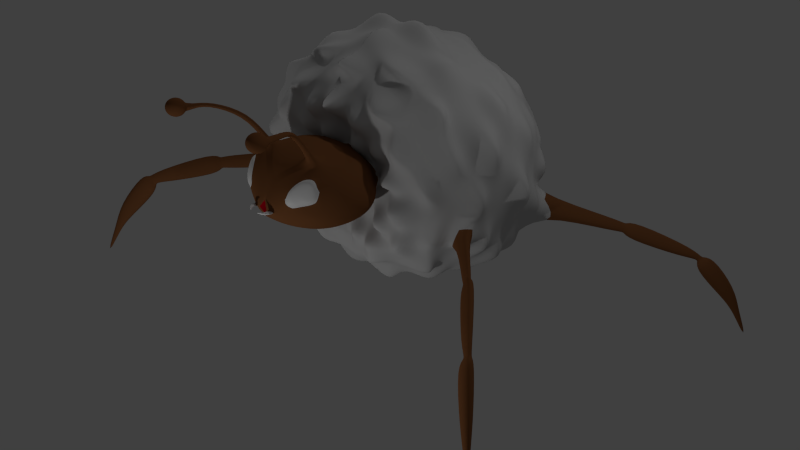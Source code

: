 # Source: Kikidori.blend  (saved by Blender 2.72.0; exported with 4.5.12 LTS)
import bpy
from mathutils import Matrix  # noqa: F401  (used for matrix-valued properties, if any)

bpy.ops.wm.read_factory_settings(use_empty=True)
scene = bpy.context.scene
scene.name = 'Scene'

# ---- collections
col_collection_1 = bpy.data.collections.new('Collection 1'); scene.collection.children.link(col_collection_1)

# ---- materials (node trees are filled in below, after node groups)
mat_material = bpy.data.materials.new('Material')
mat_material.alpha_threshold = 0.0
mat_material.use_transparent_shadow = False
mat_material.diffuse_color = (0.196, 0.07717, 0.02903, 1.0)
mat_material.roughness = 0.5
mat_material.line_color = (0.0, 0.0, 0.0, 1.0)
mat_wool = bpy.data.materials.new('wool')
mat_wool.alpha_threshold = 0.0
mat_wool.use_transparent_shadow = False
mat_wool.diffuse_color = (0.5596, 0.5596, 0.5596, 1.0)
mat_wool.roughness = 0.5
mat_wool.line_color = (0.0, 0.0, 0.0, 1.0)
mat_eyes = bpy.data.materials.new('eyes')
mat_eyes.alpha_threshold = 0.0
mat_eyes.use_transparent_shadow = False
mat_eyes.roughness = 0.5
mat_eyes.line_color = (0.0, 0.0, 0.0, 1.0)
mat_jaws = bpy.data.materials.new('jaws')
mat_jaws.alpha_threshold = 0.0
mat_jaws.use_transparent_shadow = False
mat_jaws.roughness = 0.5
mat_jaws.line_color = (0.0, 0.0, 0.0, 1.0)
mat_mouth = bpy.data.materials.new('mouth')
mat_mouth.alpha_threshold = 0.0
mat_mouth.use_transparent_shadow = False
mat_mouth.diffuse_color = (0.3506, 0.0, 0.009151, 1.0)
mat_mouth.roughness = 0.5
mat_mouth.line_color = (0.0, 0.0, 0.0, 1.0)

# ---- material node trees

# ---- world
world_world = bpy.data.worlds.new('World'); scene.world = world_world
world_world.color = (0.05088, 0.05088, 0.05088)
world_world.use_sun_shadow = False
world_world.sun_shadow_jitter_overblur = 0.0
world_world.cycles.sampling_method = 'MANUAL'
world_world.cycles.sample_map_resolution = 256

# ---- cameras
cam_camera = bpy.data.cameras.new('Camera')
cam_camera.clip_end = 100.0
cam_camera.lens = 35.0
cam_camera.sensor_width = 32.0
cam_camera.sensor_height = 18.0
cam_camera.ortho_scale = 7.314
cam_camera.dof.focus_distance = 0.0
cam_camera.dof.aperture_fstop = 128.0

# ---- lights
light_lamp = bpy.data.lights.new('Lamp', 'POINT')
light_lamp.transmission_factor = 0.0
light_lamp.cutoff_distance = 30.0
light_lamp.energy = 100.0
light_lamp.shadow_buffer_clip_start = 1.001
light_lamp.shadow_soft_size = 0.1
light_lamp.shadow_maximum_resolution = 0.006
light_lamp.use_absolute_resolution = True
light_lamp.cycles.use_multiple_importance_sampling = False
light_lamp_001 = bpy.data.lights.new('Lamp.001', 'POINT')
light_lamp_001.transmission_factor = 0.0
light_lamp_001.cutoff_distance = 30.0
light_lamp_001.energy = 100.0
light_lamp_001.shadow_buffer_clip_start = 1.001
light_lamp_001.shadow_soft_size = 0.1
light_lamp_001.shadow_maximum_resolution = 0.006
light_lamp_001.use_absolute_resolution = True
light_lamp_001.cycles.use_multiple_importance_sampling = False
light_lamp_002 = bpy.data.lights.new('Lamp.002', 'POINT')
light_lamp_002.transmission_factor = 0.0
light_lamp_002.cutoff_distance = 30.0
light_lamp_002.energy = 100.0
light_lamp_002.shadow_buffer_clip_start = 1.001
light_lamp_002.shadow_soft_size = 0.1
light_lamp_002.shadow_maximum_resolution = 0.006
light_lamp_002.use_absolute_resolution = True
light_lamp_002.cycles.use_multiple_importance_sampling = False

# ---- meshes
me_cube = bpy.data.meshes.new('Cube')
me_cube.from_pydata([(0.451, -0.7013, 0.8698), (0.451, -1.047, 0.8698), (0.6792, -0.7013, 1.005), (0.6792, -1.047, 1.005), (0.169, -0.6992, 0.8032), (0.169, -1.045, 0.8032), (-0.0007699, -0.7036, 0.7992), (-0.0007699, -1.049, 0.7992), (0.7906, -0.7013, 1.156), (0.7906, -1.047, 1.156), (0.7906, -0.7013, 1.329), (0.7906, -1.047, 1.329), (0.7018, -0.7169, 1.54), (0.7018, -1.063, 1.54), (0.5664, -0.7169, 1.673), (0.5663, -1.063, 1.673), (0.251, -0.7169, 1.78), (0.251, -1.063, 1.78), (-0.001359, -0.7169, 1.78), (-0.0002348, -1.063, 1.78), (0.3774, -1.284, 0.9385), (0.5669, -1.284, 1.051), (0.1434, -1.282, 0.8832), (0.0004305, -1.286, 0.8799), (0.6592, -1.284, 1.176), (0.6592, -1.284, 1.224), (0.6076, -1.301, 1.472), (0.5081, -1.26, 1.64), (0.2114, -1.297, 1.694), (-0.0004995, -1.297, 1.694), (0.2653, -1.445, 1.01), (0.4032, -1.445, 1.092), (0.09476, -1.443, 0.9701), (-0.001137, -1.446, 0.9677), (0.4705, -1.445, 1.183), (0.3834, -1.525, 1.288), (0.3182, -1.528, 1.357), (0.335, -1.454, 1.556), (0.1443, -1.454, 1.561), (-0.002095, -1.454, 1.561), (0.09959, -1.582, 1.1), (0.1528, -1.582, 1.131), (0.03388, -1.581, 1.084), (-0.000328, -1.582, 1.083), (0.1787, -1.582, 1.166), (0.1787, -1.582, 1.207), (0.158, -1.585, 1.256), (0.1265, -1.585, 1.287), (0.05299, -1.585, 1.312), (-0.0001336, -1.585, 1.28), (0.06003, -1.625, 1.192), (0.2096, -0.536, 1.719), (0.4857, -0.536, 1.625), (0.6042, -0.536, 1.509), (0.682, -0.5224, 1.324), (0.682, -0.5224, 1.172), (-0.01079, -0.5243, 0.8603), (0.1378, -0.5205, 0.8639), (0.5845, -0.5224, 1.041), (0.3847, -0.5224, 0.9222), (-0.01131, -0.536, 1.719), (0.1687, -0.4091, 1.622), (0.3831, -0.4091, 1.549), (0.4752, -0.4091, 1.459), (0.5355, -0.3985, 1.315), (0.5355, -0.3985, 1.197), (-0.002443, -0.4, 0.9551), (0.1129, -0.397, 0.9579), (0.4599, -0.3985, 1.095), (0.3047, -0.3985, 1.003), (-0.002843, -0.4091, 1.622), (-0.003084, -0.3313, 1.57), (0.4228, -0.3313, 1.413), (0.4775, -0.3227, 1.276), (0.0004942, -0.3239, 0.931), (0.2683, -0.3227, 0.977), (1.776e-05, -0.4458, 2.363), (0.002884, -0.03029, 2.804), (-0.0003087, 0.4722, 2.875), (0.0004116, 0.9851, 2.788), (0.0002159, 1.43, 2.477), (0.0015, 1.904, 1.99), (0.9215, -0.4316, 2.041), (1.209, -0.01174, 2.305), (1.31, 0.4923, 2.42), (1.209, 1.004, 2.367), (0.9215, 1.445, 2.155), (0.4907, 1.748, 1.815), (1.31, -0.3974, 1.264), (1.967, 0.03306, 1.29), (2.262, 0.5408, 1.32), (1.718, 1.048, 1.351), (1.31, 1.726, 1.377), (0.7012, 1.94, 1.395), (0.9215, -0.3631, 0.4863), (1.209, 0.07785, 0.274), (1.31, 0.5893, 0.2211), (1.209, 1.093, 0.3355), (0.9215, 1.513, 0.5999), (0.4907, 1.785, 0.974), (-0.001689, -0.3489, 0.1643), (-0.003039, 0.0964, -0.1467), (-0.0003566, 0.6093, -0.2343), (0.0003724, 1.112, -0.08519), (0.0001025, 1.688, 0.08101), (0.0004158, 1.793, 0.7997), (-0.0007635, 1.975, 1.401), (0.2287, -0.3685, 1.592), (0.5944, -0.3389, 0.7002), (0.6101, -0.6881, 1.724), (0.002384, -0.5215, 2.648), (0.004743, 0.2386, 2.886), (-0.0002444, 0.735, 2.857), (-0.0008139, 1.23, 2.653), (0.0004654, 1.615, 2.245), (-0.007609, -0.3799, 1.955), (1.083, -0.2654, 2.19), (1.281, 0.2285, 2.383), (1.281, 0.7559, 2.415), (1.335, 1.25, 2.278), (0.7144, 1.628, 1.994), (0.2361, 1.754, 1.904), (0.4611, 1.47, 2.327), (0.6315, 1.035, 2.614), (0.7014, 0.4763, 2.701), (0.7157, -0.4125, 2.704), (0.4571, -0.4644, 2.207), (1.541, -0.2249, 1.276), (1.821, 0.2768, 1.305), (1.821, 0.8047, 1.336), (1.538, 1.292, 1.365), (1.018, 1.655, 1.387), (0.5992, 1.777, 1.607), (1.142, 1.78, 1.779), (1.692, 1.11, 1.895), (1.715, 0.5112, 1.918), (1.547, -0.07856, 1.826), (1.13, -0.4673, 1.656), (1.333, -0.1832, 0.1416), (1.281, 0.3257, 0.08033), (1.281, 0.853, 0.2576), (1.081, 1.613, 0.2542), (0.7139, 1.681, 0.7797), (0.5992, 1.796, 1.183), (1.141, 1.562, 0.9802), (1.437, 1.166, 0.8149), (1.715, 0.5704, 0.7226), (1.556, 0.01522, 0.7779), (1.13, -0.4334, 0.8675), (0.3988, -0.3663, 1.069), (-0.0005527, -0.1637, -0.01526), (-0.001544, 0.3466, -0.2156), (-0.001143, 0.8715, -0.1841), (-0.0002888, 1.345, -0.1102), (0.0008761, 1.69, 0.5292), (0.0002342, 1.864, 1.097), (0.2378, 1.799, 0.8857), (0.4622, 1.995, 0.4293), (0.6302, 1.15, -0.1026), (0.7014, 0.6053, -0.0603), (0.6315, 0.0463, 0.02704), (0.4574, -0.5415, 0.1228), (-0.0002475, -0.3266, 0.5064), (-0.003811, 1.838, 1.7), (0.2397, 1.835, 1.612), (0.1303, -0.3309, 0.8531), (0.346, 1.842, 1.398), (0.462, -0.3367, 1.372), (0.2396, 1.853, 1.185), (0.821, -0.3535, 1.275), (0.7275, -0.3995, 0.975), (0.3536, 1.642, 2.125), (0.5574, 1.281, 2.488), (0.6859, 0.7683, 2.685), (0.6848, 0.1867, 2.651), (0.5545, -0.3155, 2.394), (0.8774, 1.683, 1.696), (1.363, 1.355, 1.845), (1.897, 0.8304, 1.922), (2.022, 0.1936, 1.886), (1.356, -0.3302, 1.747), (0.8771, 1.946, 1.08), (1.362, 1.398, 0.8915), (1.668, 0.8879, 0.7554), (1.669, 0.2511, 0.719), (1.551, -0.5719, 0.7973), (0.3547, 1.706, 0.6504), (0.5565, 1.382, -0.01633), (0.6848, 1.009, -0.1518), (0.6859, 0.3133, -0.04369), (0.5561, -0.2138, 0.1532), (0.7356, -0.3995, 1.503), (0.3131, -0.4273, 1.857), (0.295, -0.3491, 0.5974), (0.1045, -0.3659, 1.551), (0.7613, -0.3751, 0.5883), (0.7695, -0.4353, 1.887), (-0.001897, -0.1635, 2.651), (-0.0004552, 0.3385, 2.858), (-0.0003501, 0.864, 2.829), (-0.0002819, 1.337, 2.569), (0.000182, 1.685, 2.119), (0.003624, -0.8513, 2.164), (1.601, -0.1478, 2.343), (1.302, 0.3576, 2.408), (1.25, 0.8844, 2.585), (1.004, 1.355, 2.22), (0.6038, 1.696, 1.906), (0.3637, 1.754, 1.86), (0.6942, 1.47, 2.446), (0.9318, 1.037, 2.507), (1.025, 0.4813, 2.586), (0.9306, -0.06006, 2.442), (0.69, -0.4554, 2.125), (1.636, -0.1056, 1.282), (1.851, 0.4066, 1.313), (1.777, 0.9322, 1.344), (1.429, 1.394, 1.371), (0.8614, 1.719, 1.391), (0.6508, 1.776, 1.501), (1.232, 1.519, 1.58), (1.655, 1.103, 1.629), (1.827, 0.5251, 1.627), (1.655, -0.04764, 1.562), (1.221, -0.442, 1.46), (1.151, -0.06145, 0.3119), (1.302, 0.4562, 0.2168), (1.446, 0.9787, 0.04605), (1.004, 1.43, 0.5236), (0.6035, 1.741, 0.8756), (0.5456, 1.796, 1.078), (1.037, 1.555, 0.7867), (1.398, 1.154, 0.5621), (1.546, 0.5826, 0.4483), (1.4, 0.0001459, 0.4941), (1.028, -0.8174, 0.6752), (0.4503, -0.357, 1.193), (-0.001169, -0.04141, -0.08755), (9.835e-06, 0.4771, -0.2329), (-0.0002164, 0.9968, -0.3415), (-0.0001634, 1.443, 0.1745), (-0.0003397, 1.749, 0.6628), (0.0003062, 1.873, 1.249), (0.1103, 1.797, 0.8425), (0.223, 1.545, 0.3519), (0.3088, 1.138, -0.002247), (0.3459, 0.6085, -0.1569), (0.3095, 0.06565, -0.06621), (0.2202, -0.3693, 0.2408), (-0.0008432, -0.3617, 0.3293), (0.000836, 1.86, 1.551), (0.1114, 1.857, 1.507), (0.06032, -0.3296, 0.9404), (0.1645, 1.859, 1.4), (0.4451, -0.337, 1.38), (0.1113, 1.866, 1.293), (1.072, -0.4052, 1.269), (0.335, -0.3626, 1.469), (0.4257, -0.3008, 0.8068), (0.4863, -0.3286, 1.577), (-0.001797, -0.3808, 2.47), (-0.006685, 0.08516, 2.879), (-0.004456, 0.6044, 2.874), (-0.0006332, 1.114, 2.726), (-7.868e-05, 1.53, 2.364), (0.0006474, -0.3265, 1.78), (1.006, -0.3665, 2.12), (1.25, 0.1031, 2.349), (1.302, 0.6254, 2.424), (1.15, 1.134, 2.327), (0.8196, 1.544, 2.077), (0.1076, 1.749, 1.947), (0.221, 1.455, 2.544), (0.3095, 1.016, 2.707), (0.3459, 0.5404, 3.167), (0.3088, -0.05606, 2.643), (0.2201, -0.4607, 2.286), (1.432, -0.3291, 1.269), (1.777, 0.1496, 1.297), (1.851, 0.6749, 1.328), (1.914, 1.179, 1.358), (1.167, 1.575, 1.382), (0.5456, 1.768, 1.712), (1.037, 1.504, 1.971), (1.399, 1.082, 2.147), (1.738, 0.4989, 2.377), (1.398, -0.07187, 2.079), (1.027, -0.7904, 1.85), (1.007, -0.2905, 0.4182), (1.25, 0.1974, 0.2447), (1.302, 0.7239, 0.2326), (1.22, 0.9499, 0.3038), (0.8192, 1.998, 0.6881), (0.6508, 1.785, 1.289), (1.232, 1.536, 1.178), (1.582, 1.135, 1.079), (1.827, 0.5565, 1.014), (1.612, 0.03282, 0.9833), (1.222, -0.4251, 1.065), (0.3377, -0.356, 1.043), (0.0002195, -0.2739, 0.06792), (0.001489, 0.2179, -0.3064), (-0.0006506, 0.7431, -0.2171), (-0.0002069, 1.236, -0.00874), (-0.004598, 1.616, 0.4013), (2.813e-05, 1.992, 0.9478), (0.3645, 1.795, 0.9295), (0.6945, 1.546, 0.5109), (0.9303, 1.142, 0.1995), (1.025, 0.6003, -0.04752), (1.029, 0.04442, -0.1377), (0.69, -0.3784, 0.4015), (-0.000187, -0.2922, 0.6808), (-7.027e-05, 1.797, 1.846), (0.3658, 1.799, 1.714), (0.1996, -0.3285, 0.9636), (0.5245, 1.812, 1.397), (0.4721, -0.3321, 1.311), (0.3657, 1.99, 1.079), (0.6111, -0.3077, 1.277), (0.6608, -0.8122, 0.8377), (0.7742, -0.3748, 1.125), (0.9315, -0.4385, 0.9197), (0.5366, -0.3489, 1.037), (0.5352, 1.642, 2.061), (0.169, 1.809, 2.186), (0.2955, 1.705, 2.016), (0.4084, 1.563, 2.229), (0.8256, 1.282, 2.392), (0.2748, 1.461, 2.749), (0.5108, 1.382, 2.412), (0.5969, 1.165, 2.557), (0.9997, 0.7729, 2.572), (0.3428, 0.7551, 2.779), (0.6617, 0.9062, 2.846), (0.6973, 0.6233, 2.702), (0.9983, 0.1921, 2.678), (0.3421, 0.1929, 2.746), (0.6967, 0.3284, 2.685), (0.6601, 0.05416, 2.606), (0.8243, -0.308, 2.3), (0.2741, -0.304, 2.483), (0.5949, -0.2012, 2.477), (0.5081, -0.4098, 2.306), (0.95, 1.91, 1.542), (0.7983, 1.895, 1.947), (0.7399, 1.737, 1.652), (1.012, 1.613, 1.739), (1.463, 1.345, 1.609), (1.234, 1.327, 2.071), (1.256, 1.449, 1.814), (1.462, 1.241, 1.873), (1.779, 0.8346, 1.636), (1.505, 0.8093, 2.19), (1.617, 0.9762, 1.912), (1.703, 0.673, 1.925), (1.778, 0.2166, 1.601), (1.503, 0.1906, 2.154), (1.703, 0.3491, 1.907), (1.616, 0.05123, 1.859), (1.461, -0.3, 1.513), (1.23, -0.3224, 1.976), (1.736, -0.2153, 1.789), (1.249, -0.4195, 1.704), (0.7977, 1.706, 0.9283), (0.9498, 1.692, 1.233), (0.7396, 1.76, 1.131), (1.011, 1.643, 1.029), (1.232, 1.389, 0.665), (1.462, 1.367, 1.126), (1.458, 1.488, 0.9345), (1.461, 1.288, 0.8507), (1.503, 0.891, 0.4867), (2.101, 0.865, 1.039), (1.937, 1.036, 0.7817), (1.703, 0.7324, 0.7343), (1.505, 0.2723, 0.4509), (1.779, 0.247, 1.005), (1.703, 0.4086, 0.7159), (2.025, 0.1058, 0.7286), (1.232, -0.2597, 0.5699), (1.461, -0.2782, 1.033), (1.49, -0.08808, 0.7896), (1.25, -0.3804, 0.8294), (0.171, 1.881, 0.5891), (0.5354, 1.701, 0.7135), (0.2969, 1.759, 0.7666), (0.4093, 1.637, 0.5377), (0.2747, 1.37, 0.1584), (0.8243, 1.374, 0.3414), (0.5108, 1.475, 0.3341), (0.5956, 1.274, 0.1637), (0.342, 0.8887, -0.1052), (0.9983, 0.8894, 0.1033), (0.6603, 1.028, 0.03468), (0.6967, 0.7532, -0.04381), (0.3428, 0.3265, -0.1384), (0.9997, 0.3087, 0.06894), (0.6973, 0.4583, -0.1987), (0.6615, 0.1758, -0.01537), (0.2754, -0.1946, 0.06539), (0.826, -0.2153, 0.2478), (0.5966, -0.09235, 0.08309), (0.5092, -0.317, 0.2297), (0.2384, 1.963, 1.759), (0.1115, 1.838, 1.656), (0.1099, 1.801, 1.803), (0.7782, -0.7838, 1.389), (0.6727, -0.3886, 1.613), (0.9354, -0.4576, 1.58), (0.5708, -0.3368, 1.432), (0.4734, 1.817, 1.503), (0.2931, 1.843, 1.505), (0.4202, 1.917, 1.61), (0.4617, -0.4021, 1.791), (0.1435, -0.4084, 1.906), (0.3862, -0.8422, 2.034), (0.26, -0.6891, 1.707), (0.4201, 1.831, 1.184), (0.2931, 1.984, 1.292), (0.4734, 1.826, 1.291), (0.2725, -0.7057, 0.552), (0.4448, -0.3413, 0.6489), (0.3775, -0.3846, 0.4546), (0.2085, -0.3085, 0.7408), (0.1116, 1.947, 0.991), (0.1122, 1.861, 1.141), (0.2392, 1.834, 1.035), (0.4822, -0.3326, 0.9205), (0.6159, 1.564, 2.156), (0.882, 1.168, 2.455), (1.018, 0.6287, 2.588), (0.9683, 0.06008, 2.496), (0.7596, -0.8029, 2.216), (1.093, 1.606, 1.562), (1.566, 1.234, 1.62), (1.815, 0.6827, 1.634), (1.725, 0.07752, 1.583), (1.499, -0.6461, 1.487), (0.9189, 1.638, 0.8564), (1.636, 1.281, 0.6103), (1.703, 0.9089, 0.367), (1.459, 0.13, 0.4676), (1.134, -0.3558, 0.6191), (0.1977, 1.631, 0.4683), (0.2936, 1.262, 0.07287), (0.347, 0.7516, -0.1396), (0.3285, 0.192, -0.2826), (0.2497, -0.3011, 0.1467), (0.5918, -0.325, 1.355), (0.376, -0.3591, 1.644), (0.09867, -0.3032, 0.7102), (0.8466, -0.4133, 0.7538), (1.002, -0.8898, 1.094), (0.5771, -0.34, 1.155), (0.4503, 1.864, 1.962), (0.1389, 1.697, 2.068), (0.1958, 1.551, 2.298), (0.7619, 1.383, 2.322), (0.2492, 1.366, 2.493), (0.2942, 1.146, 2.647), (0.97, 0.9105, 2.546), (0.3287, 0.8901, 2.751), (0.3474, 0.6151, 2.797), (1.017, 0.333, 2.711), (0.347, 0.33, 2.781), (0.3276, 0.06326, 2.701), (0.8807, -0.1941, 2.376), (0.2935, -0.1892, 2.569), (0.2489, -0.4016, 2.39), (0.8019, 1.735, 1.522), (0.6731, 1.725, 1.781), (0.9195, 1.593, 1.911), (1.566, 1.44, 1.595), (1.139, 1.423, 2.209), (1.322, 1.213, 2.113), (1.726, 0.976, 1.635), (1.459, 0.9521, 2.173), (1.535, 0.6564, 2.198), (1.815, 0.3673, 1.617), (1.535, 0.3409, 2.18), (1.457, 0.05247, 2.121), (1.565, -0.1852, 1.539), (1.32, -0.2082, 2.031), (1.133, -0.4124, 1.915), (0.6728, 1.758, 1.003), (0.8018, 1.746, 1.261), (1.093, 1.622, 1.205), (1.137, 1.48, 0.7239), (1.351, 1.46, 1.151), (1.565, 1.258, 1.101), (1.457, 1.03, 0.5199), (1.676, 1.01, 1.058), (1.815, 0.7142, 1.024), (1.907, 0.4251, 0.4429), (1.815, 0.3988, 1.007), (1.726, 0.1061, 1.006), (1.322, -0.1406, 0.5276), (1.545, -0.0706, 0.9848), (1.346, -0.3717, 1.048), (0.1411, 1.757, 0.7143), (0.7141, 1.969, 0.8203), (0.616, 1.631, 0.6104), (0.2501, 1.465, 0.2518), (0.7613, 1.468, 0.4233), (0.8803, 1.266, 0.2659), (0.3277, 1.019, -0.06018), (0.9683, 1.022, 0.1453), (1.017, 0.7485, 0.0707), (0.3474, 0.4664, -0.1564), (1.018, 0.4528, 0.05333), (0.97, 0.1716, 0.0948), (0.4421, -0.07292, -0.3742), (0.8826, -0.09499, 0.1847), (0.7605, -0.3165, 0.3195), (1.004, -0.4339, 1.424), (0.8525, -0.4506, 1.733), (0.5296, -0.3365, 1.504), (0.5778, -0.4551, 1.961), (0.1828, -0.4614, 2.1), (0.1197, -0.3626, 1.747), (0.1824, -0.3767, 0.3917), (0.4465, -0.7904, 0.5214), (0.3171, -0.3055, 0.7736), (2.227, -0.6422, 0.7202), (2.283, -0.63, 0.9256), (2.16, -0.7138, 0.732), (2.215, -0.7017, 0.9271), (2.289, -0.7171, 0.7523), (2.321, -0.7102, 0.868), (2.252, -0.7574, 0.7589), (2.283, -0.7506, 0.8688), (2.326, -0.7178, 0.6398), (2.413, -0.6988, 0.9599), (2.222, -0.8293, 0.6581), (2.309, -0.8104, 0.9622), (2.812, -1.284, 0.5334), (2.964, -1.353, 0.6865), (2.753, -1.363, 0.5546), (2.9, -1.43, 0.6992), (2.939, -1.402, 0.5227), (3.007, -1.433, 0.5909), (2.913, -1.438, 0.5322), (2.978, -1.468, 0.5965), (2.894, -1.352, 0.4014), (3.109, -1.45, 0.6523), (2.797, -1.486, 0.437), (3.002, -1.58, 0.6736), (3.199, -1.672, 0.01143), (3.354, -1.743, 0.1923), (3.129, -1.768, 0.03709), (3.277, -1.836, 0.2077), (3.329, -1.822, -0.1782), (3.386, -1.848, -0.1119), (3.303, -1.857, -0.1688), (3.358, -1.882, -0.1062), (3.632, -2.103, -0.8926), (2.524, 1.558, 0.6862), (2.529, 1.619, 0.8363), (2.59, 1.503, 0.6988), (2.594, 1.562, 0.8412), (2.608, 1.601, 0.7022), (2.611, 1.635, 0.7868), (2.645, 1.57, 0.7093), (2.647, 1.604, 0.7896), (2.606, 1.619, 0.614), (2.614, 1.714, 0.848), (2.708, 1.534, 0.6337), (2.716, 1.626, 0.8557), (3.221, 1.927, 0.4713), (3.316, 2.049, 0.5706), (3.297, 1.878, 0.49), (3.388, 1.995, 0.5835), (3.388, 2.026, 0.4712), (3.392, 2.031, 0.475), (3.391, 2.024, 0.472), (3.394, 2.029, 0.4755), (3.292, 1.972, 0.3621), (3.428, 2.147, 0.5284), (3.419, 1.891, 0.3934), (3.548, 2.057, 0.5501), (3.624, 2.14, 0.02999), (3.722, 2.266, 0.1499), (3.716, 2.082, 0.0526), (3.809, 2.202, 0.1656), (3.779, 2.209, -0.1296), (3.814, 2.255, -0.08566), (3.812, 2.187, -0.1214), (3.846, 2.231, -0.07993), (4.053, 2.35, -0.7048), (0.4932, -1.138, 1.748), (0.3255, -1.138, 1.805), (0.4437, -1.262, 1.712), (0.3045, -1.262, 1.76), (0.4543, -1.18, 1.781), (0.3673, -1.18, 1.811), (0.4286, -1.245, 1.762), (0.3563, -1.245, 1.787), (0.4856, -1.404, 2.14), (0.3985, -1.404, 2.17), (0.4599, -1.469, 2.121), (0.3876, -1.469, 2.146), (0.7472, -1.715, 2.277), (0.6601, -1.715, 2.307), (0.7215, -1.779, 2.258), (0.6492, -1.779, 2.283), (0.7785, -1.922, 2.273), (0.7044, -1.931, 2.327), (0.7296, -1.955, 2.232), (0.668, -1.962, 2.276), (0.652, -2.068, 2.344), (0.6688, -2.043, 2.263), (0.6718, -2.031, 2.326), (0.5971, -1.309, 1.368), (0.5528, -1.258, 1.605), (0.3347, -1.501, 1.462), (0.4261, -1.376, 1.6), (0.5236, -1.39, 1.329), (0.6085, -1.37, 1.391), (0.591, -1.319, 1.594), (0.4029, -1.534, 1.353), (0.3817, -1.503, 1.482), (0.3875, -1.537, 1.389), (0.4529, -1.41, 1.591), (0.5316, -1.421, 1.364), (0.468, -1.489, 1.452), (-0.000777, -1.54, 1.187), (0.1828, -1.593, 1.166), (0.1828, -1.593, 1.207), (0.06415, -1.637, 1.192), (0.1845, -1.669, 1.166), (0.1845, -1.669, 1.207), (0.06584, -1.712, 1.192), (0.101, -1.718, 1.166), (0.101, -1.718, 1.207), (-0.01767, -1.761, 1.192), (0.6482, -2.084, 2.263), (0.704, -2.006, 2.304), (0.7226, -2.219, 2.346), (0.686, -2.194, 2.358), (0.6597, -2.156, 2.361), (0.6478, -2.112, 2.357), (0.7025, -2.013, 2.271), (0.7211, -2.226, 2.312), (0.6831, -2.206, 2.295), (0.6559, -2.173, 2.28), (0.6437, -2.13, 2.268), (0.7116, -2.049, 2.216), (0.7041, -2.092, 2.201), (0.7256, -2.016, 2.245), (0.7442, -2.229, 2.287), (0.7258, -2.212, 2.248), (0.7118, -2.18, 2.219), (0.7041, -2.138, 2.202), (0.775, -2.044, 2.213), (0.7869, -2.085, 2.196), (0.7599, -2.013, 2.243), (0.7785, -2.226, 2.285), (0.7893, -2.207, 2.244), (0.7946, -2.173, 2.213), (0.7938, -2.131, 2.196), (0.8219, -2.032, 2.254), (0.8482, -2.069, 2.25), (0.7853, -2.007, 2.265), (0.8039, -2.219, 2.307), (0.8362, -2.195, 2.286), (0.8559, -2.158, 2.267), (0.8601, -2.114, 2.255), (0.8249, -2.019, 2.316), (0.852, -2.053, 2.332), (0.7869, -2.0, 2.299), (0.8055, -2.213, 2.341), (0.8391, -2.182, 2.348), (0.8597, -2.141, 2.349), (0.8643, -2.096, 2.343), (0.7821, -2.014, 2.363), (0.7962, -2.046, 2.393), (0.7637, -1.997, 2.325), (0.7823, -2.21, 2.366), (0.7963, -2.177, 2.395), (0.8039, -2.134, 2.41), (0.8038, -2.088, 2.409), (0.7187, -2.019, 2.367), (0.7133, -2.052, 2.398), (0.7294, -2.0, 2.327), (0.764, -2.228, 2.328), (0.748, -2.212, 2.368), (0.7329, -2.182, 2.399), (0.721, -2.14, 2.415), (0.7141, -2.095, 2.415)], [], [(0, 2, 3, 1), (0, 1, 5, 4), (4, 5, 7, 6), (3, 2, 8, 9), (9, 8, 10, 11), (11, 10, 12, 13), (13, 12, 14, 15), (15, 14, 16, 17), (17, 16, 18, 19), (17, 19, 29, 28), (27, 15, 590, 592), (13, 15, 27, 26), (11, 13, 26, 25), (9, 11, 25, 24), (3, 9, 24, 21), (7, 5, 22, 23), (5, 1, 20, 22), (1, 3, 21, 20), (28, 29, 39, 38), (27, 28, 38, 37), (24, 25, 35, 34), (21, 24, 34, 31), (23, 22, 32, 33), (22, 20, 30, 32), (20, 21, 31, 30), (38, 39, 49, 48), (37, 38, 48, 47), (36, 37, 47, 46), (35, 36, 46, 45), (34, 35, 45, 44), (31, 34, 44, 41), (33, 32, 42, 43), (32, 30, 40, 42), (30, 31, 41, 40), (2, 0, 59, 58), (0, 4, 57, 59), (4, 6, 56, 57), (8, 2, 58, 55), (10, 8, 55, 54), (12, 10, 54, 53), (14, 12, 53, 52), (16, 14, 52, 51), (18, 16, 51, 60), (48, 49, 50), (47, 48, 50), (46, 47, 50), (45, 46, 50), (50, 44, 627, 629), (41, 44, 50), (43, 42, 50), (42, 40, 50), (40, 41, 50), (58, 59, 69, 68), (59, 57, 67, 69), (57, 56, 66, 67), (55, 58, 68, 65), (54, 55, 65, 64), (53, 54, 64, 63), (52, 53, 63, 62), (51, 52, 62, 61), (60, 51, 61, 70), (315, 252, 165), (67, 66, 74), (428, 299, 75, 258), (68, 69, 75), (194, 257, 107), (62, 63, 72), (429, 209, 86, 270), (430, 210, 85, 269), (431, 211, 84, 268), (432, 212, 83, 267), (433, 213, 82, 266), (64, 65, 73), (434, 220, 92, 281), (435, 221, 91, 280), (436, 222, 90, 279), (437, 223, 89, 278), (438, 224, 88, 277), (236, 299, 149), (439, 231, 98, 292), (440, 232, 97, 291), (441, 233, 96, 290), (442, 234, 95, 289), (443, 235, 94, 288), (70, 61, 71), (444, 244, 104, 304), (445, 245, 103, 303), (446, 246, 102, 302), (447, 247, 101, 301), (448, 248, 100, 300), (106, 250, 251), (449, 317, 73, 319), (106, 251, 253), (450, 257, 72, 259), (106, 253, 255), (451, 252, 74, 312), (106, 255, 242), (254, 317, 167), (452, 320, 108, 195), (453, 321, 170, 322), (454, 236, 149, 323), (455, 324, 120, 207), (456, 325, 171, 326), (457, 272, 122, 327), (458, 328, 119, 206), (459, 329, 172, 330), (460, 273, 123, 331), (461, 332, 118, 205), (462, 333, 173, 334), (463, 274, 124, 335), (464, 336, 117, 204), (465, 337, 174, 338), (466, 275, 125, 339), (467, 340, 116, 203), (468, 341, 175, 342), (469, 276, 126, 343), (470, 344, 131, 218), (471, 345, 176, 346), (472, 283, 133, 347), (473, 348, 130, 217), (474, 349, 177, 350), (475, 284, 134, 351), (476, 352, 129, 216), (477, 353, 178, 354), (478, 285, 135, 355), (479, 356, 128, 215), (480, 357, 179, 358), (481, 286, 136, 359), (482, 360, 127, 214), (483, 361, 180, 362), (484, 287, 137, 363), (485, 364, 142, 229), (486, 365, 181, 366), (487, 294, 144, 367), (488, 368, 141, 228), (489, 369, 182, 370), (490, 295, 145, 371), (491, 372, 140, 227), (492, 373, 183, 374), (493, 296, 146, 375), (494, 376, 139, 226), (495, 377, 184, 378), (496, 297, 147, 379), (497, 380, 138, 225), (498, 381, 185, 382), (499, 298, 148, 383), (500, 384, 154, 241), (501, 385, 186, 386), (502, 307, 157, 387), (503, 388, 153, 240), (504, 389, 187, 390), (505, 308, 158, 391), (506, 392, 152, 239), (507, 393, 188, 394), (508, 309, 159, 395), (509, 396, 151, 238), (510, 397, 189, 398), (511, 310, 160, 399), (512, 400, 150, 237), (513, 401, 190, 402), (514, 311, 161, 403), (164, 404, 314), (164, 405, 404), (163, 313, 406), (515, 407, 169, 256), (516, 408, 191, 409), (517, 254, 167, 410), (166, 411, 316), (166, 412, 411), (164, 314, 413), (518, 414, 109, 196), (519, 415, 192, 416), (520, 194, 107, 417), (168, 418, 318), (168, 419, 418), (166, 316, 420), (521, 421, 162, 249), (522, 422, 193, 423), (523, 315, 165, 424), (155, 425, 305), (155, 426, 425), (168, 318, 427), (69, 67, 74, 252, 315, 75), (320, 428, 258, 108), (170, 323, 428, 320), (323, 149, 299, 428), (61, 62, 72, 257, 194, 71), (324, 429, 270, 120), (171, 327, 429, 324), (327, 122, 209, 429), (328, 430, 269, 119), (172, 331, 430, 328), (331, 123, 210, 430), (332, 431, 268, 118), (173, 335, 431, 332), (335, 124, 211, 431), (336, 432, 267, 117), (174, 339, 432, 336), (339, 125, 212, 432), (340, 433, 266, 116), (175, 343, 433, 340), (343, 126, 213, 433), (344, 434, 281, 131), (176, 347, 434, 344), (347, 133, 220, 434), (348, 435, 280, 130), (177, 351, 435, 348), (351, 134, 221, 435), (352, 436, 279, 129), (178, 355, 436, 352), (355, 135, 222, 436), (356, 437, 278, 128), (179, 359, 437, 356), (359, 136, 223, 437), (360, 438, 277, 127), (180, 363, 438, 360), (363, 137, 224, 438), (65, 68, 75, 299, 236, 73), (364, 439, 292, 142), (181, 367, 439, 364), (367, 144, 231, 439), (368, 440, 291, 141), (182, 371, 440, 368), (371, 145, 232, 440), (372, 441, 290, 140), (183, 375, 441, 372), (375, 146, 233, 441), (376, 442, 289, 139), (184, 379, 442, 376), (379, 147, 234, 442), (380, 443, 288, 138), (185, 383, 443, 380), (383, 148, 235, 443), (384, 444, 304, 154), (186, 387, 444, 384), (387, 157, 244, 444), (388, 445, 303, 153), (187, 391, 445, 388), (391, 158, 245, 445), (392, 446, 302, 152), (188, 395, 446, 392), (395, 159, 246, 446), (396, 447, 301, 151), (189, 399, 447, 396), (399, 160, 247, 447), (400, 448, 300, 150), (190, 403, 448, 400), (403, 161, 248, 448), (251, 405, 164), (251, 250, 405), (250, 163, 405), (407, 449, 319, 169), (191, 410, 449, 407), (410, 167, 317, 449), (253, 412, 166), (253, 251, 412), (251, 164, 412), (414, 450, 259, 109), (192, 417, 450, 414), (417, 107, 257, 450), (255, 419, 168), (255, 253, 419), (253, 166, 419), (421, 451, 312, 162), (193, 424, 451, 421), (424, 165, 252, 451), (242, 426, 155), (242, 255, 426), (255, 168, 426), (63, 64, 73, 317, 254, 72), (235, 452, 195, 94), (148, 322, 452, 235), (322, 170, 320, 452), (298, 453, 322, 148), (88, 256, 453, 298), (256, 169, 321, 453), (321, 454, 323, 170), (169, 319, 454, 321), (319, 73, 236, 454), (208, 455, 207, 87), (121, 326, 455, 208), (326, 171, 324, 455), (271, 456, 326, 121), (81, 201, 456, 271), (201, 114, 325, 456), (325, 457, 327, 171), (114, 264, 457, 325), (264, 80, 272, 457), (209, 458, 206, 86), (122, 330, 458, 209), (330, 172, 328, 458), (272, 459, 330, 122), (80, 200, 459, 272), (200, 113, 329, 459), (329, 460, 331, 172), (113, 263, 460, 329), (263, 79, 273, 460), (210, 461, 205, 85), (123, 334, 461, 210), (334, 173, 332, 461), (273, 462, 334, 123), (79, 199, 462, 273), (199, 112, 333, 462), (333, 463, 335, 173), (112, 262, 463, 333), (262, 78, 274, 463), (211, 464, 204, 84), (124, 338, 464, 211), (338, 174, 336, 464), (274, 465, 338, 124), (78, 198, 465, 274), (198, 111, 337, 465), (337, 466, 339, 174), (111, 261, 466, 337), (261, 77, 275, 466), (212, 467, 203, 83), (125, 342, 467, 212), (342, 175, 340, 467), (275, 468, 342, 125), (77, 197, 468, 275), (197, 110, 341, 468), (341, 469, 343, 175), (110, 260, 469, 341), (260, 76, 276, 469), (219, 470, 218, 93), (132, 346, 470, 219), (346, 176, 344, 470), (282, 471, 346, 132), (87, 207, 471, 282), (207, 120, 345, 471), (345, 472, 347, 176), (120, 270, 472, 345), (270, 86, 283, 472), (220, 473, 217, 92), (133, 350, 473, 220), (350, 177, 348, 473), (283, 474, 350, 133), (86, 206, 474, 283), (206, 119, 349, 474), (349, 475, 351, 177), (119, 269, 475, 349), (269, 85, 284, 475), (221, 476, 216, 91), (134, 354, 476, 221), (354, 178, 352, 476), (284, 477, 354, 134), (85, 205, 477, 284), (205, 118, 353, 477), (353, 478, 355, 178), (118, 268, 478, 353), (268, 84, 285, 478), (222, 479, 215, 90), (135, 358, 479, 222), (358, 179, 356, 479), (285, 480, 358, 135), (84, 204, 480, 285), (204, 117, 357, 480), (357, 481, 359, 179), (117, 267, 481, 357), (267, 83, 286, 481), (223, 482, 214, 89), (136, 362, 482, 223), (362, 180, 360, 482), (286, 483, 362, 136), (83, 203, 483, 286), (203, 116, 361, 483), (361, 484, 363, 180), (116, 266, 484, 361), (266, 82, 287, 484), (230, 485, 229, 99), (143, 366, 485, 230), (366, 181, 364, 485), (293, 486, 366, 143), (93, 218, 486, 293), (218, 131, 365, 486), (365, 487, 367, 181), (131, 281, 487, 365), (281, 92, 294, 487), (231, 488, 228, 98), (144, 370, 488, 231), (370, 182, 368, 488), (294, 489, 370, 144), (92, 217, 489, 294), (217, 130, 369, 489), (369, 490, 371, 182), (130, 280, 490, 369), (280, 91, 295, 490), (232, 491, 227, 97), (145, 374, 491, 232), (374, 183, 372, 491), (91, 216, 492, 295), (216, 129, 373, 492), (373, 493, 375, 183), (129, 279, 493, 373), (279, 90, 296, 493), (233, 494, 226, 96), (146, 378, 494, 233), (378, 184, 376, 494), (296, 495, 378, 146), (90, 215, 495, 296), (215, 128, 377, 495), (377, 496, 379, 184), (128, 278, 496, 377), (278, 89, 297, 496), (234, 497, 225, 95), (147, 382, 497, 234), (382, 185, 380, 497), (297, 498, 527, 525), (89, 214, 498, 297), (214, 127, 381, 498), (381, 499, 383, 185), (127, 277, 499, 381), (277, 88, 298, 499), (243, 500, 241, 105), (156, 386, 500, 243), (386, 186, 384, 500), (306, 501, 386, 156), (99, 229, 501, 306), (229, 142, 385, 501), (385, 502, 387, 186), (142, 292, 502, 385), (292, 98, 307, 502), (244, 503, 240, 104), (157, 390, 503, 244), (390, 187, 388, 503), (307, 504, 390, 157), (98, 228, 504, 307), (228, 141, 389, 504), (389, 505, 391, 187), (141, 291, 505, 389), (291, 97, 308, 505), (245, 506, 239, 103), (158, 394, 506, 245), (394, 188, 392, 506), (308, 507, 394, 158), (97, 227, 507, 308), (227, 140, 393, 507), (393, 508, 395, 188), (140, 290, 508, 393), (290, 96, 309, 508), (246, 509, 238, 102), (159, 398, 509, 246), (398, 189, 396, 509), (309, 510, 398, 159), (96, 226, 510, 309), (226, 139, 397, 510), (397, 511, 399, 189), (139, 289, 511, 397), (289, 95, 310, 511), (247, 512, 237, 101), (160, 402, 512, 247), (402, 190, 400, 512), (310, 513, 402, 160), (95, 225, 513, 310), (225, 138, 401, 513), (401, 514, 403, 190), (138, 288, 514, 401), (288, 94, 311, 514), (314, 208, 87), (314, 404, 208), (404, 121, 208), (404, 406, 121), (404, 405, 406), (405, 163, 406), (406, 271, 121), (406, 313, 271), (313, 81, 271), (224, 515, 256, 88), (137, 409, 515, 224), (409, 191, 407, 515), (287, 516, 409, 137), (82, 196, 516, 287), (196, 109, 408, 516), (408, 517, 410, 191), (109, 259, 517, 408), (259, 72, 254, 517), (316, 219, 93), (316, 411, 219), (411, 132, 219), (411, 413, 132), (411, 412, 413), (412, 164, 413), (413, 282, 132), (413, 314, 282), (314, 87, 282), (213, 518, 196, 82), (126, 416, 518, 213), (416, 192, 414, 518), (276, 519, 416, 126), (76, 202, 519, 276), (202, 115, 415, 519), (415, 520, 417, 192), (115, 265, 520, 415), (265, 71, 194, 520), (318, 230, 99), (318, 418, 230), (418, 143, 230), (418, 420, 143), (418, 419, 420), (419, 166, 420), (420, 293, 143), (420, 316, 293), (316, 93, 293), (248, 521, 249, 100), (161, 423, 521, 248), (423, 193, 421, 521), (311, 522, 423, 161), (94, 195, 522, 311), (195, 108, 422, 522), (422, 523, 424, 193), (108, 258, 523, 422), (258, 75, 315, 523), (305, 243, 105), (305, 425, 243), (425, 156, 243), (425, 427, 156), (425, 426, 427), (426, 168, 427), (427, 306, 156), (427, 318, 306), (318, 99, 306), (525, 527, 531, 529), (498, 382, 526, 527), (147, 297, 525, 524), (382, 147, 524, 526), (529, 531, 535, 533), (527, 526, 530, 531), (524, 525, 529, 528), (526, 524, 528, 530), (533, 535, 539, 537), (531, 530, 534, 535), (528, 529, 533, 532), (530, 528, 532, 534), (537, 539, 543, 541), (535, 534, 538, 539), (532, 533, 537, 536), (534, 532, 536, 538), (541, 543, 547, 545), (539, 538, 542, 543), (536, 537, 541, 540), (538, 536, 540, 542), (545, 547, 551, 549), (543, 542, 546, 547), (540, 541, 545, 544), (542, 540, 544, 546), (549, 551, 555, 553), (547, 546, 550, 551), (544, 545, 549, 548), (546, 544, 548, 550), (562, 564, 568, 566), (551, 550, 554, 555), (548, 549, 553, 552), (550, 548, 552, 554), (374, 145, 557, 559), (492, 374, 559, 560), (295, 492, 560, 558), (558, 560, 564, 562), (553, 555, 556), (555, 554, 556), (552, 553, 556), (554, 552, 556), (560, 559, 563, 564), (557, 558, 562, 561), (559, 557, 561, 563), (566, 568, 572, 570), (564, 563, 567, 568), (561, 562, 566, 565), (563, 561, 565, 567), (570, 572, 576, 574), (568, 567, 571, 572), (565, 566, 570, 569), (567, 565, 569, 571), (574, 576, 580, 578), (572, 571, 575, 576), (569, 570, 574, 573), (571, 569, 573, 575), (578, 580, 584, 582), (576, 575, 579, 580), (573, 574, 578, 577), (575, 573, 577, 579), (582, 584, 588, 586), (580, 579, 583, 584), (577, 578, 582, 581), (579, 577, 581, 583), (584, 583, 587, 588), (581, 582, 586, 585), (583, 581, 585, 587), (586, 588, 589), (588, 587, 589), (585, 586, 589), (587, 585, 589), (145, 295, 558, 557), (592, 590, 594, 596), (17, 28, 593, 591), (28, 27, 592, 593), (15, 17, 591, 590), (596, 594, 598, 600), (591, 593, 597, 595), (593, 592, 596, 597), (590, 591, 595, 594), (600, 598, 602, 604), (595, 597, 601, 599), (597, 596, 600, 601), (594, 595, 599, 598), (604, 602, 606, 608), (599, 601, 605, 603), (601, 600, 604, 605), (598, 599, 603, 602), (603, 605, 609, 607), (605, 604, 608, 609), (602, 603, 607, 606), (636, 611, 647, 648), (646, 636, 648, 653), (638, 639, 644, 643), (616, 615, 621, 623), (36, 35, 620, 622), (617, 25, 613), (614, 27, 616), (35, 25, 617), (36, 615, 37), (37, 615, 616, 27), (625, 623, 621, 622), (624, 625, 622, 620), (617, 613, 618, 624), (614, 616, 623, 619), (35, 617, 624, 620), (615, 36, 622, 621), (25, 26, 613), (27, 614, 26), (50, 49, 626), (43, 50, 626), (629, 627, 630, 632), (45, 50, 629, 628), (44, 45, 628, 627), (632, 630, 633, 635), (628, 629, 632, 631), (627, 628, 631, 630), (633, 634, 635), (631, 632, 635, 634), (630, 631, 634, 633), (645, 646, 653, 652), (644, 645, 652, 651), (639, 640, 645, 644), (640, 641, 646, 645), (641, 610, 636, 646), (610, 612, 611, 636), (612, 637, 642, 611), (611, 642, 649, 647), (643, 644, 651, 650), (651, 652, 659, 658), (652, 653, 660, 659), (653, 648, 655, 660), (648, 647, 654, 655), (647, 649, 656, 654), (650, 651, 658, 657), (658, 659, 666, 665), (659, 660, 667, 666), (660, 655, 662, 667), (655, 654, 661, 662), (654, 656, 663, 661), (657, 658, 665, 664), (665, 666, 673, 672), (666, 667, 674, 673), (667, 662, 669, 674), (662, 661, 668, 669), (661, 663, 670, 668), (664, 665, 672, 671), (672, 673, 680, 679), (673, 674, 681, 680), (674, 669, 676, 681), (669, 668, 675, 676), (668, 670, 677, 675), (671, 672, 679, 678), (679, 680, 688, 687), (680, 681, 689, 688), (681, 676, 683, 689), (676, 675, 682, 683), (675, 677, 684, 682), (678, 679, 687, 686), (685, 638, 643), (685, 643, 650), (685, 650, 657), (685, 657, 664), (685, 664, 671), (685, 671, 678), (685, 678, 686), (687, 688, 640, 639), (688, 689, 641, 640), (689, 683, 610, 641), (683, 682, 612, 610), (682, 684, 637, 612), (685, 686, 638), (686, 687, 639, 638), (642, 637, 609), (637, 684, 607), (677, 607, 684), (677, 670, 606), (607, 677, 606), (609, 637, 607), (649, 642, 608), (608, 642, 609), (649, 608, 656), (608, 606, 656), (656, 606, 663), (663, 606, 670), (618, 625, 624), (618, 619, 623, 625), (26, 614, 619, 618), (613, 26, 618)])
me_cube.polygons.foreach_set('use_smooth', [True] * 709)
me_cube.polygons.foreach_set('material_index', [0, 0, 0, 0, 0, 0, 0, 0, 0, 0, 0, 0, 0, 0, 0, 0, 0, 0, 0, 0, 0, 0, 0, 0, 0, 0, 0, 0, 0, 0, 0, 0, 0, 0, 0, 0, 0, 0, 0, 0, 0, 0, 0, 0, 0, 0, 0, 0, 0, 0, 0, 0, 0, 0, 0, 0, 0, 0, 0, 0, 0, 1, 0, 1, 0, 1, 0, 1, 1, 1, 1, 1, 0, 1, 1, 1, 1, 1, 1, 1, 1, 1, 1, 1, 0, 1, 1, 1, 1, 1, 1, 1, 1, 1, 1, 1, 1, 1, 1, 1, 1, 1, 1, 1, 1, 1, 1, 1, 1, 1, 1, 1, 1, 1, 1, 1, 1, 1, 1, 1, 1, 1, 1, 1, 1, 1, 1, 1, 1, 1, 1, 1, 1, 1, 1, 1, 1, 1, 1, 1, 1, 1, 1, 1, 1, 1, 1, 1, 1, 1, 1, 1, 1, 1, 1, 1, 1, 1, 1, 1, 1, 1, 1, 1, 1, 1, 1, 1, 1, 1, 1, 1, 1, 1, 1, 1, 1, 1, 1, 1, 1, 1, 0, 1, 1, 1, 0, 1, 1, 1, 1, 1, 1, 1, 1, 1, 1, 1, 1, 1, 1, 1, 1, 1, 1, 1, 1, 1, 1, 1, 1, 1, 1, 1, 1, 1, 1, 0, 1, 1, 1, 1, 1, 1, 1, 1, 1, 1, 1, 1, 1, 1, 1, 1, 1, 1, 1, 1, 1, 1, 1, 1, 1, 1, 1, 1, 1, 1, 1, 1, 1, 1, 1, 1, 1, 1, 1, 1, 1, 1, 1, 1, 1, 1, 1, 1, 1, 1, 1, 0, 1, 1, 1, 1, 1, 1, 1, 1, 1, 1, 1, 1, 1, 1, 1, 1, 1, 1, 1, 1, 1, 1, 1, 1, 1, 1, 1, 1, 1, 1, 1, 1, 1, 1, 1, 1, 1, 1, 1, 1, 1, 1, 1, 1, 1, 1, 1, 1, 1, 1, 1, 1, 1, 1, 1, 1, 1, 1, 1, 1, 1, 1, 1, 1, 1, 1, 1, 1, 1, 1, 1, 1, 1, 1, 1, 1, 1, 1, 1, 1, 1, 1, 1, 1, 1, 1, 1, 1, 1, 1, 1, 1, 1, 1, 1, 1, 1, 1, 1, 1, 1, 1, 1, 1, 1, 1, 1, 1, 1, 1, 1, 1, 1, 1, 1, 1, 1, 1, 1, 1, 1, 1, 1, 1, 1, 1, 1, 1, 1, 1, 1, 1, 1, 1, 1, 1, 1, 0, 1, 1, 1, 1, 1, 1, 1, 1, 1, 1, 1, 1, 1, 1, 1, 1, 1, 1, 1, 1, 1, 1, 1, 1, 1, 1, 1, 1, 1, 1, 1, 1, 1, 1, 1, 1, 1, 1, 1, 1, 1, 1, 1, 1, 1, 1, 1, 1, 1, 1, 1, 1, 1, 1, 1, 1, 1, 1, 1, 1, 1, 1, 1, 1, 1, 1, 1, 1, 1, 1, 1, 1, 1, 1, 1, 1, 1, 1, 1, 1, 1, 1, 1, 1, 1, 1, 1, 1, 1, 1, 1, 1, 1, 1, 1, 1, 1, 1, 1, 1, 1, 1, 1, 1, 1, 1, 1, 1, 1, 1, 1, 1, 1, 0, 0, 0, 0, 0, 0, 0, 0, 0, 0, 0, 0, 0, 0, 0, 0, 0, 0, 0, 0, 0, 0, 0, 0, 0, 0, 0, 0, 0, 0, 0, 0, 0, 0, 0, 0, 0, 0, 0, 0, 0, 0, 0, 0, 0, 0, 0, 0, 0, 0, 0, 0, 0, 0, 0, 0, 0, 0, 0, 0, 0, 0, 0, 0, 0, 0, 0, 0, 0, 0, 0, 0, 0, 0, 0, 0, 0, 0, 0, 0, 0, 0, 0, 0, 0, 0, 0, 0, 0, 0, 0, 0, 0, 2, 2, 0, 0, 0, 0, 0, 2, 2, 2, 2, 2, 2, 0, 0, 4, 4, 3, 0, 0, 3, 3, 3, 3, 3, 3, 0, 0, 0, 0, 0, 0, 0, 0, 0, 0, 0, 0, 0, 0, 0, 0, 0, 0, 0, 0, 0, 0, 0, 0, 0, 0, 0, 0, 0, 0, 0, 0, 0, 0, 0, 0, 0, 0, 0, 0, 0, 0, 0, 0, 0, 0, 0, 0, 0, 0, 0, 0, 0, 0, 0, 0, 0, 0, 0, 0, 0, 0, 0, 0, 0, 2, 2, 2, 2])
_uv = me_cube.uv_layers.new(name='UVMap')
_uv.uv.foreach_set('vector', [0.5624, 0.2448, 0.4949, 0.2429, 0.4949, 0.1492, 0.5624, 0.1511, 0.5624, 0.2448, 0.5624, 0.1511, 0.6408, 0.152, 0.6408, 0.2457, 0.6408, 0.2457, 0.6408, 0.152, 0.6861, 0.1503, 0.6861, 0.244, 0.4949, 0.1492, 0.4949, 0.2429, 0.4579, 0.2401, 0.4579, 0.1464, 0.003595, 0.2083, 0.0, 0.1274, 0.03197, 0.1438, 0.03556, 0.2247, 0.03556, 0.2247, 0.03197, 0.1438, 0.08877, 0.1585, 0.09237, 0.2394, 0.09237, 0.2394, 0.08877, 0.1585, 0.14, 0.1574, 0.1436, 0.2383, 0.1436, 0.2383, 0.14, 0.1574, 0.2222, 0.1358, 0.2258, 0.2167, 0.4061, 0.3121, 0.4579, 0.3878, 0.4181, 0.4261, 0.3665, 0.3503, 0.4061, 0.3121, 0.3665, 0.3503, 0.3175, 0.3039, 0.3509, 0.2717, 0.6515, 0.5038, 0.6895, 0.4957, 0.6765, 0.5261, 0.6478, 0.5292, 0.6994, 0.4468, 0.6895, 0.4957, 0.6515, 0.5038, 0.6447, 0.4529, 0.6906, 0.3849, 0.6994, 0.4468, 0.6447, 0.4529, 0.6234, 0.3874, 0.667, 0.3445, 0.6906, 0.3849, 0.6234, 0.3874, 0.6168, 0.376, 0.4949, 0.1492, 0.4579, 0.1464, 0.4918, 0.08138, 0.5226, 0.08366, 0.6861, 0.1503, 0.6408, 0.152, 0.6436, 0.08603, 0.6818, 0.08456, 0.6408, 0.152, 0.5624, 0.1511, 0.5786, 0.0853, 0.6436, 0.08603, 0.5624, 0.1511, 0.4949, 0.1492, 0.5226, 0.08366, 0.5786, 0.0853, 0.3509, 0.2717, 0.3175, 0.3039, 0.2721, 0.277, 0.2952, 0.2548, 0.3943, 0.2377, 0.3509, 0.2717, 0.2952, 0.2548, 0.3245, 0.2261, 0.6168, 0.376, 0.6234, 0.3874, 0.5488, 0.4485, 0.5613, 0.4093, 0.5806, 0.3592, 0.6168, 0.376, 0.5613, 0.4093, 0.5349, 0.397, 0.6818, 0.08456, 0.6436, 0.08603, 0.6523, 0.04025, 0.6779, 0.0392, 0.6436, 0.08603, 0.5786, 0.0853, 0.6049, 0.03971, 0.6523, 0.04025, 0.5786, 0.0853, 0.5226, 0.08366, 0.5641, 0.03852, 0.6049, 0.03971, 0.5443, 0.5413, 0.514, 0.5609, 0.4617, 0.5002, 0.4771, 0.5006, 0.5831, 0.5149, 0.5443, 0.5413, 0.4771, 0.5006, 0.4889, 0.485, 0.5444, 0.4735, 0.5831, 0.5149, 0.4889, 0.485, 0.4912, 0.4736, 0.5488, 0.4485, 0.5444, 0.4735, 0.4912, 0.4736, 0.4892, 0.4591, 0.5613, 0.4093, 0.5488, 0.4485, 0.4892, 0.4591, 0.4837, 0.4497, 0.5349, 0.397, 0.5613, 0.4093, 0.4837, 0.4497, 0.4735, 0.445, 0.6205, 0.9271, 0.5982, 0.9234, 0.6126, 0.879, 0.6205, 0.8804, 0.6523, 0.04025, 0.6049, 0.03971, 0.6446, 0.0, 0.6628, 0.0002059, 0.4952, 0.3963, 0.5349, 0.397, 0.4735, 0.445, 0.4582, 0.4447, 0.4949, 0.2429, 0.5624, 0.2448, 0.5774, 0.292, 0.5184, 0.2902, 0.5624, 0.2448, 0.6408, 0.2457, 0.6461, 0.2927, 0.5774, 0.292, 0.6408, 0.2457, 0.6861, 0.244, 0.6858, 0.2912, 0.6461, 0.2927, 0.4579, 0.2401, 0.4949, 0.2429, 0.5184, 0.2902, 0.4859, 0.2878, 0.03197, 0.1438, 0.0, 0.1274, 0.0227, 0.07613, 0.05068, 0.0905, 0.08877, 0.1585, 0.03197, 0.1438, 0.05068, 0.0905, 0.1004, 0.1034, 0.14, 0.1574, 0.08877, 0.1585, 0.1004, 0.1034, 0.1453, 0.1024, 0.2222, 0.1358, 0.14, 0.1574, 0.1453, 0.1024, 0.2173, 0.08352, 0.2721, 0.1104, 0.2222, 0.1358, 0.2173, 0.08352, 0.2609, 0.06124, 0.4771, 0.5006, 0.4617, 0.5002, 0.4579, 0.4733, 0.4889, 0.485, 0.4771, 0.5006, 0.4579, 0.4733, 0.4912, 0.4736, 0.4889, 0.485, 0.4579, 0.4733, 0.4892, 0.4591, 0.4912, 0.4736, 0.4579, 0.4733, 0.2661, 0.6683, 0.2661, 0.6353, 0.2693, 0.6355, 0.2693, 0.6685, 0.4735, 0.445, 0.4837, 0.4497, 0.4579, 0.4733, 0.6205, 0.8804, 0.6126, 0.879, 0.6134, 0.8475, 0.6126, 0.879, 0.5985, 0.8731, 0.6134, 0.8475, 0.4582, 0.4447, 0.4735, 0.445, 0.4579, 0.4733, 0.5184, 0.2902, 0.5774, 0.292, 0.5947, 0.3235, 0.5489, 0.3222, 0.5774, 0.292, 0.6461, 0.2927, 0.648, 0.3241, 0.5947, 0.3235, 0.6461, 0.2927, 0.6858, 0.2912, 0.6789, 0.3229, 0.648, 0.3241, 0.4859, 0.2878, 0.5184, 0.2902, 0.5489, 0.3222, 0.5237, 0.3203, 0.05068, 0.0905, 0.0227, 0.07613, 0.05501, 0.03476, 0.07674, 0.04592, 0.1004, 0.1034, 0.05068, 0.0905, 0.07674, 0.04592, 0.1154, 0.05594, 0.1453, 0.1024, 0.1004, 0.1034, 0.1154, 0.05594, 0.1502, 0.05519, 0.2173, 0.08352, 0.1453, 0.1024, 0.1502, 0.05519, 0.2061, 0.0405, 0.2609, 0.06124, 0.2173, 0.08352, 0.2061, 0.0405, 0.24, 0.0232, 0.05248, 0.43, 0.01493, 0.4069, 0.04506, 0.3907, 0.648, 0.3241, 0.6789, 0.3229, 0.6793, 0.344, 0.1332, 0.4408, 0.08603, 0.465, 0.07097, 0.4406, 0.1271, 0.4071, 0.5489, 0.3222, 0.5947, 0.3235, 0.6057, 0.3445, 0.02886, 0.6439, 0.08673, 0.6004, 0.06694, 0.6446, 0.1502, 0.05519, 0.1154, 0.05594, 0.1165, 0.02815, 0.7269, 0.7197, 0.6832, 0.7487, 0.6614, 0.6871, 0.6955, 0.6813, 0.6064, 0.7461, 0.5788, 0.75, 0.5603, 0.6987, 0.5846, 0.6963, 0.4972, 0.7554, 0.4722, 0.7563, 0.4691, 0.7016, 0.4902, 0.7017, 0.3875, 0.7565, 0.3618, 0.755, 0.3828, 0.7014, 0.4038, 0.7029, 0.2667, 0.7313, 0.234, 0.7184, 0.2681, 0.6819, 0.2936, 0.6885, 0.07674, 0.04592, 0.05501, 0.03476, 0.08014, 0.01859, 0.6827, 0.5675, 0.6522, 0.5624, 0.6504, 0.5291, 0.6728, 0.5312, 0.5763, 0.5643, 0.5535, 0.5652, 0.5407, 0.5251, 0.5645, 0.5257, 0.4886, 0.5687, 0.4658, 0.5677, 0.4643, 0.5264, 0.4882, 0.5253, 0.4003, 0.57, 0.3804, 0.57, 0.3883, 0.5288, 0.4082, 0.5276, 0.3084, 0.5653, 0.2797, 0.5634, 0.2949, 0.5309, 0.318, 0.5312, 0.1094, 0.5125, 0.08603, 0.465, 0.1015, 0.4754, 0.7087, 0.4207, 0.6757, 0.4134, 0.6773, 0.367, 0.7203, 0.3807, 0.5796, 0.4144, 0.5573, 0.3979, 0.5544, 0.3533, 0.5678, 0.3539, 0.4883, 0.401, 0.4602, 0.4003, 0.4585, 0.3487, 0.481, 0.3484, 0.3872, 0.4047, 0.3639, 0.4066, 0.3644, 0.3538, 0.3856, 0.3517, 0.2888, 0.4176, 0.2589, 0.4247, 0.2579, 0.3823, 0.2809, 0.3766, 0.24, 0.0232, 0.2061, 0.0405, 0.2295, 0.0, 0.832, 0.23, 0.7943, 0.1911, 0.8578, 0.06832, 0.8842, 0.1761, 0.6515, 0.145, 0.6078, 0.1349, 0.6112, 0.0338, 0.6548, 0.04302, 0.479, 0.1351, 0.4423, 0.1388, 0.4244, 0.04418, 0.4612, 0.03797, 0.3301, 0.1452, 0.291, 0.1727, 0.2549, 0.09869, 0.3085, 0.07148, 0.1878, 0.2322, 0.1636, 0.2497, 0.1303, 0.1917, 0.1568, 0.1675, 0.9937, 0.5692, 0.965, 0.625, 0.9352, 0.5989, 0.1512, 0.5567, 0.1173, 0.5485, 0.1177, 0.539, 0.1537, 0.5367, 0.9937, 0.5692, 0.9352, 0.5989, 0.9253, 0.5593, 0.1136, 0.6444, 0.08673, 0.6004, 0.1084, 0.5785, 0.1356, 0.6172, 0.9937, 0.5692, 0.9253, 0.5593, 0.9476, 0.522, 0.05451, 0.3466, 0.01493, 0.4069, 0.0001009, 0.3976, 0.03006, 0.3228, 0.9937, 0.5692, 0.9476, 0.522, 0.9869, 0.5085, 0.1127, 0.5682, 0.1173, 0.5485, 0.1169, 0.5653, 0.2203, 0.426, 0.1864, 0.433, 0.1753, 0.3932, 0.2188, 0.3859, 0.2432, 0.4961, 0.1944, 0.5001, 0.1906, 0.4676, 0.2331, 0.4592, 0.1457, 0.5054, 0.1094, 0.5125, 0.1015, 0.4754, 0.1403, 0.4735, 0.7984, 0.6879, 0.759, 0.709, 0.7295, 0.6741, 0.7646, 0.6648, 0.8513, 0.7673, 0.8263, 0.789, 0.789, 0.7487, 0.8224, 0.7299, 0.7824, 0.818, 0.7336, 0.851, 0.719, 0.7799, 0.7544, 0.7655, 0.6611, 0.7373, 0.6326, 0.7421, 0.5978, 0.6709, 0.6365, 0.6908, 0.712, 0.8472, 0.6775, 0.8611, 0.6574, 0.7968, 0.6859, 0.7866, 0.6388, 0.8702, 0.6091, 0.8782, 0.5988, 0.8087, 0.6274, 0.8033, 0.5525, 0.753, 0.523, 0.7533, 0.5106, 0.7017, 0.5339, 0.7149, 0.5799, 0.8822, 0.5471, 0.8857, 0.5293, 0.8165, 0.5604, 0.824, 0.5178, 0.8907, 0.4795, 0.9021, 0.4723, 0.8238, 0.5019, 0.8202, 0.4452, 0.7668, 0.4237, 0.7671, 0.4253, 0.7038, 0.4473, 0.7032, 0.4321, 0.8989, 0.4005, 0.8985, 0.4103, 0.8196, 0.4403, 0.8225, 0.3674, 0.8968, 0.3318, 0.894, 0.344, 0.8103, 0.3827, 0.8181, 0.3337, 0.7493, 0.3044, 0.7434, 0.3215, 0.69, 0.3628, 0.6779, 0.2909, 0.8884, 0.247, 0.8824, 0.273, 0.7972, 0.3051, 0.8064, 0.2083, 0.8628, 0.1735, 0.8459, 0.2074, 0.7748, 0.2392, 0.7856, 0.751, 0.5678, 0.7227, 0.5646, 0.7045, 0.5334, 0.7404, 0.5369, 0.7633, 0.6314, 0.7301, 0.6385, 0.7242, 0.6005, 0.7575, 0.599, 0.6948, 0.6398, 0.6641, 0.6418, 0.6691, 0.5971, 0.6931, 0.6022, 0.6146, 0.559, 0.6003, 0.5645, 0.5918, 0.5268, 0.6125, 0.5287, 0.6283, 0.6684, 0.6108, 0.6439, 0.607, 0.6035, 0.6295, 0.6026, 0.5864, 0.6509, 0.5612, 0.651, 0.5529, 0.5973, 0.5849, 0.6045, 0.5329, 0.5672, 0.512, 0.5674, 0.5055, 0.5243, 0.5231, 0.5247, 0.5384, 0.6522, 0.5157, 0.652, 0.5074, 0.5989, 0.5371, 0.6063, 0.4939, 0.6525, 0.4676, 0.6545, 0.4662, 0.6121, 0.4871, 0.6109, 0.4432, 0.5689, 0.4211, 0.5703, 0.4251, 0.5275, 0.4421, 0.5272, 0.4402, 0.6536, 0.419, 0.6535, 0.4218, 0.6033, 0.4446, 0.6115, 0.3962, 0.6542, 0.3742, 0.6553, 0.3779, 0.6093, 0.395, 0.6095, 0.354, 0.5677, 0.3321, 0.5677, 0.3409, 0.5299, 0.3626, 0.5294, 0.3473, 0.6488, 0.3207, 0.6453, 0.3227, 0.6025, 0.3627, 0.5953, 0.2978, 0.6419, 0.2668, 0.6361, 0.2758, 0.601, 0.2995, 0.6011, 0.7786, 0.4422, 0.743, 0.4297, 0.7516, 0.391, 0.7899, 0.4053, 0.7549, 0.5068, 0.7204, 0.5021, 0.7358, 0.4687, 0.7679, 0.4765, 0.6876, 0.4978, 0.6558, 0.4947, 0.669, 0.4571, 0.6996, 0.4612, 0.6486, 0.4086, 0.6254, 0.4043, 0.6195, 0.3479, 0.6503, 0.3618, 0.6308, 0.4917, 0.6047, 0.4859, 0.6128, 0.4454, 0.6227, 0.4608, 0.5789, 0.4854, 0.5616, 0.4821, 0.5678, 0.4367, 0.5876, 0.441, 0.5328, 0.3969, 0.5121, 0.3976, 0.5019, 0.349, 0.5287, 0.3512, 0.5377, 0.4809, 0.5052, 0.4882, 0.5074, 0.4444, 0.5339, 0.4509, 0.4834, 0.4855, 0.4623, 0.4873, 0.4624, 0.4435, 0.4852, 0.4436, 0.4383, 0.4123, 0.4087, 0.402, 0.4125, 0.3375, 0.437, 0.3492, 0.4402, 0.4871, 0.419, 0.4869, 0.4178, 0.4449, 0.4401, 0.4434, 0.3988, 0.487, 0.3799, 0.4831, 0.3718, 0.4552, 0.3973, 0.4551, 0.338, 0.4092, 0.3134, 0.4122, 0.3117, 0.3703, 0.337, 0.3594, 0.3612, 0.4836, 0.326, 0.4922, 0.3206, 0.459, 0.3554, 0.4558, 0.303, 0.4935, 0.28, 0.495, 0.2695, 0.4582, 0.2917, 0.4564, 0.8994, 0.3107, 0.8776, 0.2786, 0.9083, 0.2227, 0.932, 0.2715, 0.8122, 0.3832, 0.7864, 0.3539, 0.8279, 0.3154, 0.8605, 0.3435, 0.751, 0.3348, 0.7144, 0.3206, 0.7531, 0.269, 0.7927, 0.29, 0.7484, 0.1699, 0.7045, 0.1514, 0.6964, 0.02014, 0.7744, 0.0814, 0.6796, 0.3099, 0.6438, 0.3029, 0.6591, 0.216, 0.7123, 0.2481, 0.6078, 0.2917, 0.576, 0.297, 0.5839, 0.2118, 0.6296, 0.228, 0.5618, 0.1334, 0.5168, 0.1334, 0.4988, 0.03328, 0.5424, 9.977e-05, 0.5454, 0.293, 0.5171, 0.2904, 0.5279, 0.2132, 0.5569, 0.2235, 0.489, 0.2902, 0.4564, 0.2834, 0.4509, 0.2235, 0.483, 0.2211, 0.4056, 0.1445, 0.3708, 0.1509, 0.3537, 0.06028, 0.3889, 0.05155, 0.4259, 0.292, 0.3966, 0.2962, 0.378, 0.2316, 0.4148, 0.2169, 0.3714, 0.2995, 0.3437, 0.3046, 0.3183, 0.2443, 0.3477, 0.2362, 0.2584, 0.1946, 0.2134, 0.215, 0.1889, 0.1442, 0.2233, 0.123, 0.3059, 0.3179, 0.2821, 0.3244, 0.2526, 0.2698, 0.2835, 0.2545, 0.2523, 0.3317, 0.2271, 0.3371, 0.1975, 0.2922, 0.2253, 0.2829, 0.8853, 0.6203, 0.8768, 0.6594, 0.8434, 0.6397, 0.8853, 0.6203, 0.9193, 0.6466, 0.8768, 0.6594, 0.9502, 0.6718, 0.9325, 0.7168, 0.905, 0.6926, 0.24, 0.5628, 0.204, 0.5617, 0.2033, 0.5302, 0.2515, 0.5323, 0.2273, 0.6292, 0.185, 0.6149, 0.1923, 0.5905, 0.2356, 0.5962, 0.1421, 0.5965, 0.1127, 0.5682, 0.1169, 0.5653, 0.1485, 0.5765, 0.8691, 0.5525, 0.8302, 0.5735, 0.8202, 0.5444, 0.8691, 0.5525, 0.8781, 0.5846, 0.8302, 0.5735, 0.8853, 0.6203, 0.8434, 0.6397, 0.8412, 0.6046, 0.193, 0.7018, 0.1469, 0.6779, 0.1817, 0.6485, 0.2243, 0.665, 0.1096, 0.8105, 0.07322, 0.7419, 0.1163, 0.71, 0.1624, 0.7458, 0.04935, 0.6991, 0.02886, 0.6439, 0.06694, 0.6446, 0.08961, 0.6787, 0.9069, 0.4804, 0.8538, 0.4868, 0.8685, 0.4533, 0.9069, 0.4804, 0.8908, 0.5192, 0.8538, 0.4868, 0.8691, 0.5525, 0.8202, 0.5444, 0.8381, 0.5177, 0.1291, 0.2757, 0.1013, 0.3104, 0.06081, 0.2679, 0.09821, 0.227, 0.185, 0.3513, 0.1472, 0.3716, 0.1219, 0.3415, 0.1583, 0.3211, 0.1036, 0.3888, 0.05248, 0.43, 0.04506, 0.3907, 0.07975, 0.3681, 0.9926, 0.4578, 0.9609, 0.4092, 0.9999, 0.3909, 0.9926, 0.4578, 0.9514, 0.4675, 0.9609, 0.4092, 0.9069, 0.4804, 0.8685, 0.4533, 0.9066, 0.4293, 0.5947, 0.3235, 0.648, 0.3241, 0.6793, 0.344, 0.6629, 0.3425, 0.6247, 0.3429, 0.6057, 0.3445, 0.1864, 0.433, 0.1332, 0.4408, 0.1271, 0.4071, 0.1753, 0.3932, 0.1906, 0.4676, 0.1403, 0.4735, 0.1332, 0.4408, 0.1864, 0.433, 0.1403, 0.4735, 0.1015, 0.4754, 0.08603, 0.465, 0.1332, 0.4408, 0.2061, 0.0405, 0.1502, 0.05519, 0.1165, 0.02815, 0.1444, 0.03185, 0.2051, 0.01713, 0.2295, 0.0, 0.759, 0.709, 0.7269, 0.7197, 0.6955, 0.6813, 0.7295, 0.6741, 0.789, 0.7487, 0.7544, 0.7655, 0.7269, 0.7197, 0.759, 0.709, 0.7544, 0.7655, 0.719, 0.7799, 0.6832, 0.7487, 0.7269, 0.7197, 0.6326, 0.7421, 0.6064, 0.7461, 0.5846, 0.6963, 0.5978, 0.6709, 0.6574, 0.7968, 0.6274, 0.8033, 0.6064, 0.7461, 0.6326, 0.7421, 0.6274, 0.8033, 0.5988, 0.8087, 0.5788, 0.75, 0.6064, 0.7461, 0.523, 0.7533, 0.4972, 0.7554, 0.4902, 0.7017, 0.5106, 0.7017, 0.5293, 0.8165, 0.5019, 0.8202, 0.4972, 0.7554, 0.523, 0.7533, 0.5019, 0.8202, 0.4723, 0.8238, 0.4722, 0.7563, 0.4972, 0.7554, 0.4237, 0.7671, 0.3875, 0.7565, 0.4038, 0.7029, 0.4253, 0.7038, 0.4103, 0.8196, 0.3827, 0.8181, 0.3875, 0.7565, 0.4237, 0.7671, 0.3827, 0.8181, 0.344, 0.8103, 0.3618, 0.755, 0.3875, 0.7565, 0.3044, 0.7434, 0.2667, 0.7313, 0.2936, 0.6885, 0.3215, 0.69, 0.273, 0.7972, 0.2392, 0.7856, 0.2667, 0.7313, 0.3044, 0.7434, 0.2392, 0.7856, 0.2074, 0.7748, 0.234, 0.7184, 0.2667, 0.7313, 0.7227, 0.5646, 0.6827, 0.5675, 0.6728, 0.5312, 0.7045, 0.5334, 0.7242, 0.6005, 0.6931, 0.6022, 0.6827, 0.5675, 0.7227, 0.5646, 0.6931, 0.6022, 0.6691, 0.5971, 0.6522, 0.5624, 0.6827, 0.5675, 0.6003, 0.5645, 0.5763, 0.5643, 0.5645, 0.5257, 0.5918, 0.5268, 0.607, 0.6035, 0.5849, 0.6045, 0.5763, 0.5643, 0.6003, 0.5645, 0.5849, 0.6045, 0.5529, 0.5973, 0.5535, 0.5652, 0.5763, 0.5643, 0.512, 0.5674, 0.4886, 0.5687, 0.4882, 0.5253, 0.5055, 0.5243, 0.5074, 0.5989, 0.4871, 0.6109, 0.4886, 0.5687, 0.512, 0.5674, 0.4871, 0.6109, 0.4662, 0.6121, 0.4658, 0.5677, 0.4886, 0.5687, 0.4211, 0.5703, 0.4003, 0.57, 0.4082, 0.5276, 0.4251, 0.5275, 0.4218, 0.6033, 0.395, 0.6095, 0.4003, 0.57, 0.4211, 0.5703, 0.395, 0.6095, 0.3779, 0.6093, 0.3804, 0.57, 0.4003, 0.57, 0.3321, 0.5677, 0.3084, 0.5653, 0.318, 0.5312, 0.3409, 0.5299, 0.3227, 0.6025, 0.2995, 0.6011, 0.3084, 0.5653, 0.3321, 0.5677, 0.2995, 0.6011, 0.2758, 0.601, 0.2797, 0.5634, 0.3084, 0.5653, 0.6816, 0.7067, 0.6824, 0.6743, 0.6977, 0.6308, 0.696, 0.6512, 0.6947, 0.6991, 0.6977, 0.7241, 0.743, 0.4297, 0.7087, 0.4207, 0.7203, 0.3807, 0.7516, 0.391, 0.7358, 0.4687, 0.6996, 0.4612, 0.7087, 0.4207, 0.743, 0.4297, 0.6996, 0.4612, 0.669, 0.4571, 0.6757, 0.4134, 0.7087, 0.4207, 0.6254, 0.4043, 0.5796, 0.4144, 0.5678, 0.3539, 0.6195, 0.3479, 0.6128, 0.4454, 0.5876, 0.441, 0.5796, 0.4144, 0.6254, 0.4043, 0.5876, 0.441, 0.5678, 0.4367, 0.5573, 0.3979, 0.5796, 0.4144, 0.5121, 0.3976, 0.4883, 0.401, 0.481, 0.3484, 0.5019, 0.349, 0.5074, 0.4444, 0.4852, 0.4436, 0.4883, 0.401, 0.5121, 0.3976, 0.4852, 0.4436, 0.4624, 0.4435, 0.4602, 0.4003, 0.4883, 0.401, 0.4087, 0.402, 0.3872, 0.4047, 0.3856, 0.3517, 0.4125, 0.3375, 0.4178, 0.4449, 0.3973, 0.4551, 0.3872, 0.4047, 0.4087, 0.402, 0.3973, 0.4551, 0.3718, 0.4552, 0.3639, 0.4066, 0.3872, 0.4047, 0.3134, 0.4122, 0.2888, 0.4176, 0.2809, 0.3766, 0.3117, 0.3703, 0.3206, 0.459, 0.2917, 0.4564, 0.2888, 0.4176, 0.3134, 0.4122, 0.2917, 0.4564, 0.2695, 0.4582, 0.2589, 0.4247, 0.2888, 0.4176, 0.8776, 0.2786, 0.832, 0.23, 0.8842, 0.1761, 0.9083, 0.2227, 0.8279, 0.3154, 0.7927, 0.29, 0.832, 0.23, 0.8776, 0.2786, 0.7927, 0.29, 0.7531, 0.269, 0.7943, 0.1911, 0.832, 0.23, 0.7045, 0.1514, 0.6515, 0.145, 0.6548, 0.04302, 0.6964, 0.02014, 0.6591, 0.216, 0.6296, 0.228, 0.6515, 0.145, 0.7045, 0.1514, 0.6296, 0.228, 0.5839, 0.2118, 0.6078, 0.1349, 0.6515, 0.145, 0.5168, 0.1334, 0.479, 0.1351, 0.4612, 0.03797, 0.4988, 0.03328, 0.5279, 0.2132, 0.483, 0.2211, 0.479, 0.1351, 0.5168, 0.1334, 0.483, 0.2211, 0.4509, 0.2235, 0.4423, 0.1388, 0.479, 0.1351, 0.3708, 0.1509, 0.3301, 0.1452, 0.3085, 0.07148, 0.3537, 0.06028, 0.378, 0.2316, 0.3477, 0.2362, 0.3301, 0.1452, 0.3708, 0.1509, 0.3477, 0.2362, 0.3183, 0.2443, 0.291, 0.1727, 0.3301, 0.1452, 0.2134, 0.215, 0.1878, 0.2322, 0.1568, 0.1675, 0.1889, 0.1442, 0.2526, 0.2698, 0.2253, 0.2829, 0.1878, 0.2322, 0.2134, 0.215, 0.2253, 0.2829, 0.1975, 0.2922, 0.1636, 0.2497, 0.1878, 0.2322, 0.9352, 0.5989, 0.9193, 0.6466, 0.8853, 0.6203, 0.9352, 0.5989, 0.965, 0.625, 0.9193, 0.6466, 0.965, 0.625, 0.9502, 0.6718, 0.9193, 0.6466, 0.204, 0.5617, 0.1512, 0.5567, 0.1537, 0.5367, 0.2033, 0.5302, 0.1923, 0.5905, 0.1485, 0.5765, 0.1512, 0.5567, 0.204, 0.5617, 0.1485, 0.5765, 0.1169, 0.5653, 0.1173, 0.5485, 0.1512, 0.5567, 0.9253, 0.5593, 0.8781, 0.5846, 0.8691, 0.5525, 0.9253, 0.5593, 0.9352, 0.5989, 0.8781, 0.5846, 0.9352, 0.5989, 0.8853, 0.6203, 0.8781, 0.5846, 0.1469, 0.6779, 0.1136, 0.6444, 0.1356, 0.6172, 0.1817, 0.6485, 0.1163, 0.71, 0.08961, 0.6787, 0.1136, 0.6444, 0.1469, 0.6779, 0.08961, 0.6787, 0.06694, 0.6446, 0.08673, 0.6004, 0.1136, 0.6444, 0.9476, 0.522, 0.8908, 0.5192, 0.9069, 0.4804, 0.9476, 0.522, 0.9253, 0.5593, 0.8908, 0.5192, 0.9253, 0.5593, 0.8691, 0.5525, 0.8908, 0.5192, 0.1013, 0.3104, 0.05451, 0.3466, 0.03006, 0.3228, 0.06081, 0.2679, 0.1219, 0.3415, 0.07975, 0.3681, 0.05451, 0.3466, 0.1013, 0.3104, 0.07975, 0.3681, 0.04506, 0.3907, 0.01493, 0.4069, 0.05451, 0.3466, 0.9869, 0.5085, 0.9514, 0.4675, 0.9926, 0.4578, 0.9869, 0.5085, 0.9476, 0.522, 0.9514, 0.4675, 0.9476, 0.522, 0.9069, 0.4804, 0.9514, 0.4675, 0.1154, 0.05594, 0.07674, 0.04592, 0.08014, 0.01859, 0.08787, 0.02359, 0.1061, 0.0286, 0.1165, 0.02815, 0.2589, 0.4247, 0.2203, 0.426, 0.2188, 0.3859, 0.2579, 0.3823, 0.2695, 0.4582, 0.2331, 0.4592, 0.2203, 0.426, 0.2589, 0.4247, 0.2331, 0.4592, 0.1906, 0.4676, 0.1864, 0.433, 0.2203, 0.426, 0.28, 0.495, 0.2432, 0.4961, 0.2331, 0.4592, 0.2695, 0.4582, 0.2949, 0.5309, 0.2515, 0.5323, 0.2432, 0.4961, 0.28, 0.495, 0.2515, 0.5323, 0.2033, 0.5302, 0.1944, 0.5001, 0.2432, 0.4961, 0.1944, 0.5001, 0.1457, 0.5054, 0.1403, 0.4735, 0.1906, 0.4676, 0.2033, 0.5302, 0.1537, 0.5367, 0.1457, 0.5054, 0.1944, 0.5001, 0.1537, 0.5367, 0.1177, 0.539, 0.1094, 0.5125, 0.1457, 0.5054, 0.8289, 0.6782, 0.7984, 0.6879, 0.7646, 0.6648, 0.8022, 0.6545, 0.8563, 0.7074, 0.8224, 0.7299, 0.7984, 0.6879, 0.8289, 0.6782, 0.8224, 0.7299, 0.789, 0.7487, 0.759, 0.709, 0.7984, 0.6879, 0.8852, 0.7399, 0.8513, 0.7673, 0.8224, 0.7299, 0.8563, 0.7074, 0.9411, 0.7722, 0.8694, 0.8086, 0.8513, 0.7673, 0.8852, 0.7399, 0.8694, 0.8086, 0.8387, 0.8456, 0.8263, 0.789, 0.8513, 0.7673, 0.8263, 0.789, 0.7824, 0.818, 0.7544, 0.7655, 0.789, 0.7487, 0.8387, 0.8456, 0.8019, 0.8744, 0.7824, 0.818, 0.8263, 0.789, 0.8019, 0.8744, 0.7647, 0.8994, 0.7336, 0.851, 0.7824, 0.818, 0.6832, 0.7487, 0.6611, 0.7373, 0.6365, 0.6908, 0.6614, 0.6871, 0.719, 0.7799, 0.6859, 0.7866, 0.6611, 0.7373, 0.6832, 0.7487, 0.6859, 0.7866, 0.6574, 0.7968, 0.6326, 0.7421, 0.6611, 0.7373, 0.7336, 0.851, 0.712, 0.8472, 0.6859, 0.7866, 0.719, 0.7799, 0.7647, 0.8994, 0.7244, 0.9119, 0.712, 0.8472, 0.7336, 0.851, 0.7244, 0.9119, 0.6925, 0.9265, 0.6775, 0.8611, 0.712, 0.8472, 0.6775, 0.8611, 0.6388, 0.8702, 0.6274, 0.8033, 0.6574, 0.7968, 0.6925, 0.9265, 0.6586, 0.9446, 0.6388, 0.8702, 0.6775, 0.8611, 0.6586, 0.9446, 0.6209, 0.9585, 0.6091, 0.8782, 0.6388, 0.8702, 0.5788, 0.75, 0.5525, 0.753, 0.5339, 0.7149, 0.5603, 0.6987, 0.5988, 0.8087, 0.5604, 0.824, 0.5525, 0.753, 0.5788, 0.75, 0.5604, 0.824, 0.5293, 0.8165, 0.523, 0.7533, 0.5525, 0.753, 0.6091, 0.8782, 0.5799, 0.8822, 0.5604, 0.824, 0.5988, 0.8087, 0.6209, 0.9585, 0.5878, 0.9675, 0.5799, 0.8822, 0.6091, 0.8782, 0.5878, 0.9675, 0.5532, 0.9736, 0.5471, 0.8857, 0.5799, 0.8822, 0.5471, 0.8857, 0.5178, 0.8907, 0.5019, 0.8202, 0.5293, 0.8165, 0.5532, 0.9736, 0.5197, 0.9778, 0.5178, 0.8907, 0.5471, 0.8857, 0.5197, 0.9778, 0.4859, 0.9782, 0.4795, 0.9021, 0.5178, 0.8907, 0.4722, 0.7563, 0.4452, 0.7668, 0.4473, 0.7032, 0.4691, 0.7016, 0.4723, 0.8238, 0.4403, 0.8225, 0.4452, 0.7668, 0.4722, 0.7563, 0.4403, 0.8225, 0.4103, 0.8196, 0.4237, 0.7671, 0.4452, 0.7668, 0.4795, 0.9021, 0.4321, 0.8989, 0.4403, 0.8225, 0.4723, 0.8238, 0.4859, 0.9782, 0.4506, 0.9843, 0.4321, 0.8989, 0.4795, 0.9021, 0.4506, 0.9843, 0.4242, 0.9893, 0.4005, 0.8985, 0.4321, 0.8989, 0.4005, 0.8985, 0.3674, 0.8968, 0.3827, 0.8181, 0.4103, 0.8196, 0.4242, 0.9893, 0.3821, 0.9958, 0.3674, 0.8968, 0.4005, 0.8985, 0.3821, 0.9958, 0.3453, 0.987, 0.3318, 0.894, 0.3674, 0.8968, 0.3618, 0.755, 0.3337, 0.7493, 0.3628, 0.6779, 0.3828, 0.7014, 0.344, 0.8103, 0.3051, 0.8064, 0.3337, 0.7493, 0.3618, 0.755, 0.3051, 0.8064, 0.273, 0.7972, 0.3044, 0.7434, 0.3337, 0.7493, 0.3318, 0.894, 0.2909, 0.8884, 0.3051, 0.8064, 0.344, 0.8103, 0.3453, 0.987, 0.2945, 0.974, 0.2909, 0.8884, 0.3318, 0.894, 0.2945, 0.974, 0.2046, 0.9862, 0.247, 0.8824, 0.2909, 0.8884, 0.247, 0.8824, 0.2083, 0.8628, 0.2392, 0.7856, 0.273, 0.7972, 0.2046, 0.9862, 0.1788, 0.9345, 0.2083, 0.8628, 0.247, 0.8824, 0.1788, 0.9345, 0.1522, 0.9127, 0.1735, 0.8459, 0.2083, 0.8628, 0.7856, 0.5694, 0.751, 0.5678, 0.7404, 0.5369, 0.7839, 0.5404, 0.7939, 0.5957, 0.7575, 0.599, 0.751, 0.5678, 0.7856, 0.5694, 0.7575, 0.599, 0.7242, 0.6005, 0.7227, 0.5646, 0.751, 0.5678, 0.7989, 0.6252, 0.7633, 0.6314, 0.7575, 0.599, 0.7939, 0.5957, 0.8022, 0.6545, 0.7646, 0.6648, 0.7633, 0.6314, 0.7989, 0.6252, 0.7646, 0.6648, 0.7295, 0.6741, 0.7301, 0.6385, 0.7633, 0.6314, 0.7301, 0.6385, 0.6948, 0.6398, 0.6931, 0.6022, 0.7242, 0.6005, 0.7295, 0.6741, 0.6955, 0.6813, 0.6948, 0.6398, 0.7301, 0.6385, 0.6955, 0.6813, 0.6614, 0.6871, 0.6641, 0.6418, 0.6948, 0.6398, 0.6522, 0.5624, 0.6146, 0.559, 0.6125, 0.5287, 0.6504, 0.5291, 0.6691, 0.5971, 0.6295, 0.6026, 0.6146, 0.559, 0.6522, 0.5624, 0.6295, 0.6026, 0.607, 0.6035, 0.6003, 0.5645, 0.6146, 0.559, 0.6641, 0.6418, 0.6283, 0.6684, 0.6295, 0.6026, 0.6691, 0.5971, 0.6614, 0.6871, 0.6365, 0.6908, 0.6283, 0.6684, 0.6641, 0.6418, 0.6365, 0.6908, 0.5978, 0.6709, 0.6108, 0.6439, 0.6283, 0.6684, 0.6108, 0.6439, 0.5864, 0.6509, 0.5849, 0.6045, 0.607, 0.6035, 0.5978, 0.6709, 0.5846, 0.6963, 0.5864, 0.6509, 0.6108, 0.6439, 0.5846, 0.6963, 0.5603, 0.6987, 0.5612, 0.651, 0.5864, 0.6509, 0.5535, 0.5652, 0.5329, 0.5672, 0.5231, 0.5247, 0.5407, 0.5251, 0.5529, 0.5973, 0.5371, 0.6063, 0.5329, 0.5672, 0.5535, 0.5652, 0.5371, 0.6063, 0.5074, 0.5989, 0.512, 0.5674, 0.5329, 0.5672, 0.5612, 0.651, 0.5384, 0.6522, 0.5371, 0.6063, 0.5529, 0.5973, 0.5603, 0.6987, 0.5339, 0.7149, 0.5384, 0.6522, 0.5612, 0.651, 0.5339, 0.7149, 0.5106, 0.7017, 0.5157, 0.652, 0.5384, 0.6522, 0.5157, 0.652, 0.4939, 0.6525, 0.4871, 0.6109, 0.5074, 0.5989, 0.5106, 0.7017, 0.4902, 0.7017, 0.4939, 0.6525, 0.5157, 0.652, 0.4902, 0.7017, 0.4691, 0.7016, 0.4676, 0.6545, 0.4939, 0.6525, 0.4658, 0.5677, 0.4432, 0.5689, 0.4421, 0.5272, 0.4643, 0.5264, 0.4662, 0.6121, 0.4446, 0.6115, 0.4432, 0.5689, 0.4658, 0.5677, 0.4446, 0.6115, 0.4218, 0.6033, 0.4211, 0.5703, 0.4432, 0.5689, 0.4676, 0.6545, 0.4402, 0.6536, 0.4446, 0.6115, 0.4662, 0.6121, 0.4691, 0.7016, 0.4473, 0.7032, 0.4402, 0.6536, 0.4676, 0.6545, 0.4473, 0.7032, 0.4253, 0.7038, 0.419, 0.6535, 0.4402, 0.6536, 0.419, 0.6535, 0.3962, 0.6542, 0.395, 0.6095, 0.4218, 0.6033, 0.4253, 0.7038, 0.4038, 0.7029, 0.3962, 0.6542, 0.419, 0.6535, 0.4038, 0.7029, 0.3828, 0.7014, 0.3742, 0.6553, 0.3962, 0.6542, 0.3804, 0.57, 0.354, 0.5677, 0.3626, 0.5294, 0.3883, 0.5288, 0.3779, 0.6093, 0.3627, 0.5953, 0.354, 0.5677, 0.3804, 0.57, 0.3627, 0.5953, 0.3227, 0.6025, 0.3321, 0.5677, 0.354, 0.5677, 0.3742, 0.6553, 0.3473, 0.6488, 0.3627, 0.5953, 0.3779, 0.6093, 0.3828, 0.7014, 0.3628, 0.6779, 0.3473, 0.6488, 0.3742, 0.6553, 0.3628, 0.6779, 0.3215, 0.69, 0.3207, 0.6453, 0.3473, 0.6488, 0.3207, 0.6453, 0.2978, 0.6419, 0.2995, 0.6011, 0.3227, 0.6025, 0.3215, 0.69, 0.2936, 0.6885, 0.2978, 0.6419, 0.3207, 0.6453, 0.2936, 0.6885, 0.2681, 0.6819, 0.2668, 0.6361, 0.2978, 0.6419, 0.8164, 0.4583, 0.7786, 0.4422, 0.7899, 0.4053, 0.8267, 0.4249, 0.804, 0.4872, 0.7679, 0.4765, 0.7786, 0.4422, 0.8164, 0.4583, 0.7679, 0.4765, 0.7358, 0.4687, 0.743, 0.4297, 0.7786, 0.4422, 0.7909, 0.5122, 0.7549, 0.5068, 0.7679, 0.4765, 0.804, 0.4872, 0.7839, 0.5404, 0.7404, 0.5369, 0.7549, 0.5068, 0.7909, 0.5122, 0.7404, 0.5369, 0.7045, 0.5334, 0.7204, 0.5021, 0.7549, 0.5068, 0.7204, 0.5021, 0.6876, 0.4978, 0.6996, 0.4612, 0.7358, 0.4687, 0.7045, 0.5334, 0.6728, 0.5312, 0.6876, 0.4978, 0.7204, 0.5021, 0.6728, 0.5312, 0.6504, 0.5291, 0.6558, 0.4947, 0.6876, 0.4978, 0.6757, 0.4134, 0.6486, 0.4086, 0.6503, 0.3618, 0.6773, 0.367, 0.669, 0.4571, 0.6227, 0.4608, 0.6486, 0.4086, 0.6757, 0.4134, 0.6227, 0.4608, 0.6128, 0.4454, 0.6254, 0.4043, 0.6486, 0.4086, 0.6558, 0.4947, 0.6308, 0.4917, 0.6227, 0.4608, 0.669, 0.4571, 0.6504, 0.5291, 0.6125, 0.5287, 0.6308, 0.4917, 0.6558, 0.4947, 0.6125, 0.5287, 0.5918, 0.5268, 0.6047, 0.4859, 0.6308, 0.4917, 0.6047, 0.4859, 0.5789, 0.4854, 0.5876, 0.441, 0.6128, 0.4454, 0.5918, 0.5268, 0.5645, 0.5257, 0.5789, 0.4854, 0.6047, 0.4859, 0.5645, 0.5257, 0.5407, 0.5251, 0.5616, 0.4821, 0.5789, 0.4854, 0.5573, 0.3979, 0.5328, 0.3969, 0.5287, 0.3512, 0.5544, 0.3533, 0.5678, 0.4367, 0.5339, 0.4509, 0.5328, 0.3969, 0.5573, 0.3979, 0.5339, 0.4509, 0.5074, 0.4444, 0.5121, 0.3976, 0.5328, 0.3969, 0.5407, 0.5251, 0.5231, 0.5247, 0.5377, 0.4809, 0.5616, 0.4821, 0.5231, 0.5247, 0.5055, 0.5243, 0.5052, 0.4882, 0.5377, 0.4809, 0.5052, 0.4882, 0.4834, 0.4855, 0.4852, 0.4436, 0.5074, 0.4444, 0.5055, 0.5243, 0.4882, 0.5253, 0.4834, 0.4855, 0.5052, 0.4882, 0.4882, 0.5253, 0.4643, 0.5264, 0.4623, 0.4873, 0.4834, 0.4855, 0.4602, 0.4003, 0.4383, 0.4123, 0.437, 0.3492, 0.4585, 0.3487, 0.4624, 0.4435, 0.4401, 0.4434, 0.4383, 0.4123, 0.4602, 0.4003, 0.4401, 0.4434, 0.4178, 0.4449, 0.4087, 0.402, 0.4383, 0.4123, 0.4623, 0.4873, 0.4402, 0.4871, 0.4401, 0.4434, 0.4624, 0.4435, 0.4643, 0.5264, 0.4421, 0.5272, 0.4402, 0.4871, 0.4623, 0.4873, 0.4421, 0.5272, 0.4251, 0.5275, 0.419, 0.4869, 0.4402, 0.4871, 0.419, 0.4869, 0.3988, 0.487, 0.3973, 0.4551, 0.4178, 0.4449, 0.4251, 0.5275, 0.4082, 0.5276, 0.3988, 0.487, 0.419, 0.4869, 0.4082, 0.5276, 0.3883, 0.5288, 0.3799, 0.4831, 0.3988, 0.487, 0.3639, 0.4066, 0.338, 0.4092, 0.337, 0.3594, 0.3644, 0.3538, 0.3718, 0.4552, 0.3554, 0.4558, 0.338, 0.4092, 0.3639, 0.4066, 0.3554, 0.4558, 0.3206, 0.459, 0.3134, 0.4122, 0.338, 0.4092, 0.4548, 0.6755, 0.4291, 0.6626, 0.4338, 0.4261, 0.4548, 0.4319, 0.3883, 0.5288, 0.3626, 0.5294, 0.3612, 0.4836, 0.3799, 0.4831, 0.3626, 0.5294, 0.3409, 0.5299, 0.326, 0.4922, 0.3612, 0.4836, 0.326, 0.4922, 0.303, 0.4935, 0.2917, 0.4564, 0.3206, 0.459, 0.3409, 0.5299, 0.318, 0.5312, 0.303, 0.4935, 0.326, 0.4922, 0.318, 0.5312, 0.2949, 0.5309, 0.28, 0.495, 0.303, 0.4935, 0.928, 0.3468, 0.8994, 0.3107, 0.932, 0.2715, 0.956, 0.3171, 0.894, 0.3785, 0.8605, 0.3435, 0.8994, 0.3107, 0.928, 0.3468, 0.8605, 0.3435, 0.8279, 0.3154, 0.8776, 0.2786, 0.8994, 0.3107, 0.8589, 0.4064, 0.8122, 0.3832, 0.8605, 0.3435, 0.894, 0.3785, 0.8267, 0.4249, 0.7899, 0.4053, 0.8122, 0.3832, 0.8589, 0.4064, 0.7899, 0.4053, 0.7516, 0.391, 0.7864, 0.3539, 0.8122, 0.3832, 0.7864, 0.3539, 0.751, 0.3348, 0.7927, 0.29, 0.8279, 0.3154, 0.7516, 0.391, 0.7203, 0.3807, 0.751, 0.3348, 0.7864, 0.3539, 0.7203, 0.3807, 0.6773, 0.367, 0.7144, 0.3206, 0.751, 0.3348, 0.7943, 0.1911, 0.7484, 0.1699, 0.7744, 0.0814, 0.8578, 0.06832, 0.7531, 0.269, 0.7123, 0.2481, 0.7484, 0.1699, 0.7943, 0.1911, 0.7123, 0.2481, 0.6591, 0.216, 0.7045, 0.1514, 0.7484, 0.1699, 0.7144, 0.3206, 0.6796, 0.3099, 0.7123, 0.2481, 0.7531, 0.269, 0.6773, 0.367, 0.6503, 0.3618, 0.6796, 0.3099, 0.7144, 0.3206, 0.6503, 0.3618, 0.6195, 0.3479, 0.6438, 0.3029, 0.6796, 0.3099, 0.6438, 0.3029, 0.6078, 0.2917, 0.6296, 0.228, 0.6591, 0.216, 0.6195, 0.3479, 0.5678, 0.3539, 0.6078, 0.2917, 0.6438, 0.3029, 0.5678, 0.3539, 0.5544, 0.3533, 0.576, 0.297, 0.6078, 0.2917, 0.6078, 0.1349, 0.5618, 0.1334, 0.5424, 9.977e-05, 0.6112, 0.0338, 0.5839, 0.2118, 0.5569, 0.2235, 0.5618, 0.1334, 0.6078, 0.1349, 0.5569, 0.2235, 0.5279, 0.2132, 0.5168, 0.1334, 0.5618, 0.1334, 0.576, 0.297, 0.5454, 0.293, 0.5569, 0.2235, 0.5839, 0.2118, 0.5544, 0.3533, 0.5287, 0.3512, 0.5454, 0.293, 0.576, 0.297, 0.5287, 0.3512, 0.5019, 0.349, 0.5171, 0.2904, 0.5454, 0.293, 0.5171, 0.2904, 0.489, 0.2902, 0.483, 0.2211, 0.5279, 0.2132, 0.5019, 0.349, 0.481, 0.3484, 0.489, 0.2902, 0.5171, 0.2904, 0.481, 0.3484, 0.4585, 0.3487, 0.4564, 0.2834, 0.489, 0.2902, 0.4423, 0.1388, 0.4056, 0.1445, 0.3889, 0.05155, 0.4244, 0.04418, 0.4509, 0.2235, 0.4148, 0.2169, 0.4056, 0.1445, 0.4423, 0.1388, 0.4148, 0.2169, 0.378, 0.2316, 0.3708, 0.1509, 0.4056, 0.1445, 0.4564, 0.2834, 0.4259, 0.292, 0.4148, 0.2169, 0.4509, 0.2235, 0.4585, 0.3487, 0.437, 0.3492, 0.4259, 0.292, 0.4564, 0.2834, 0.437, 0.3492, 0.4125, 0.3375, 0.3966, 0.2962, 0.4259, 0.292, 0.3966, 0.2962, 0.3714, 0.2995, 0.3477, 0.2362, 0.378, 0.2316, 0.4125, 0.3375, 0.3856, 0.3517, 0.3714, 0.2995, 0.3966, 0.2962, 0.3856, 0.3517, 0.3644, 0.3538, 0.3437, 0.3046, 0.3714, 0.2995, 0.291, 0.1727, 0.2584, 0.1946, 0.2233, 0.123, 0.2549, 0.09869, 0.3183, 0.2443, 0.2835, 0.2545, 0.2584, 0.1946, 0.291, 0.1727, 0.2835, 0.2545, 0.2526, 0.2698, 0.2134, 0.215, 0.2584, 0.1946, 0.3437, 0.3046, 0.3059, 0.3179, 0.2835, 0.2545, 0.3183, 0.2443, 0.3644, 0.3538, 0.337, 0.3594, 0.3059, 0.3179, 0.3437, 0.3046, 0.337, 0.3594, 0.3117, 0.3703, 0.2821, 0.3244, 0.3059, 0.3179, 0.2821, 0.3244, 0.2523, 0.3317, 0.2253, 0.2829, 0.2526, 0.2698, 0.3117, 0.3703, 0.2809, 0.3766, 0.2523, 0.3317, 0.2821, 0.3244, 0.2809, 0.3766, 0.2579, 0.3823, 0.2271, 0.3371, 0.2523, 0.3317, 0.8434, 0.6397, 0.8289, 0.6782, 0.8022, 0.6545, 0.8434, 0.6397, 0.8768, 0.6594, 0.8289, 0.6782, 0.8768, 0.6594, 0.8563, 0.7074, 0.8289, 0.6782, 0.8768, 0.6594, 0.905, 0.6926, 0.8563, 0.7074, 0.8768, 0.6594, 0.9193, 0.6466, 0.905, 0.6926, 0.9193, 0.6466, 0.9502, 0.6718, 0.905, 0.6926, 0.905, 0.6926, 0.8852, 0.7399, 0.8563, 0.7074, 0.905, 0.6926, 0.9325, 0.7168, 0.8852, 0.7399, 0.9325, 0.7168, 0.9411, 0.7722, 0.8852, 0.7399, 0.2797, 0.5634, 0.24, 0.5628, 0.2515, 0.5323, 0.2949, 0.5309, 0.2758, 0.601, 0.2356, 0.5962, 0.24, 0.5628, 0.2797, 0.5634, 0.2356, 0.5962, 0.1923, 0.5905, 0.204, 0.5617, 0.24, 0.5628, 0.2668, 0.6361, 0.2273, 0.6292, 0.2356, 0.5962, 0.2758, 0.601, 0.2681, 0.6819, 0.2243, 0.665, 0.2273, 0.6292, 0.2668, 0.6361, 0.2243, 0.665, 0.1817, 0.6485, 0.185, 0.6149, 0.2273, 0.6292, 0.185, 0.6149, 0.1421, 0.5965, 0.1485, 0.5765, 0.1923, 0.5905, 0.1817, 0.6485, 0.1356, 0.6172, 0.1421, 0.5965, 0.185, 0.6149, 0.1356, 0.6172, 0.1084, 0.5785, 0.1127, 0.5682, 0.1421, 0.5965, 0.8202, 0.5444, 0.7856, 0.5694, 0.7839, 0.5404, 0.8202, 0.5444, 0.8302, 0.5735, 0.7856, 0.5694, 0.8302, 0.5735, 0.7939, 0.5957, 0.7856, 0.5694, 0.8302, 0.5735, 0.8412, 0.6046, 0.7939, 0.5957, 0.8302, 0.5735, 0.8781, 0.5846, 0.8412, 0.6046, 0.8781, 0.5846, 0.8853, 0.6203, 0.8412, 0.6046, 0.8412, 0.6046, 0.7989, 0.6252, 0.7939, 0.5957, 0.8412, 0.6046, 0.8434, 0.6397, 0.7989, 0.6252, 0.8434, 0.6397, 0.8022, 0.6545, 0.7989, 0.6252, 0.234, 0.7184, 0.193, 0.7018, 0.2243, 0.665, 0.2681, 0.6819, 0.2074, 0.7748, 0.1624, 0.7458, 0.193, 0.7018, 0.234, 0.7184, 0.1624, 0.7458, 0.1163, 0.71, 0.1469, 0.6779, 0.193, 0.7018, 0.1735, 0.8459, 0.1096, 0.8105, 0.1624, 0.7458, 0.2074, 0.7748, 0.1522, 0.9127, 0.01945, 0.9319, 0.1096, 0.8105, 0.1735, 0.8459, 0.01945, 0.9319, 0.03221, 0.7655, 0.07322, 0.7419, 0.1096, 0.8105, 0.07322, 0.7419, 0.04935, 0.6991, 0.08961, 0.6787, 0.1163, 0.71, 0.03221, 0.7655, 0.01719, 0.7169, 0.04935, 0.6991, 0.07322, 0.7419, 0.01719, 0.7169, 9.977e-05, 0.6577, 0.02886, 0.6439, 0.04935, 0.6991, 0.8685, 0.4533, 0.8164, 0.4583, 0.8267, 0.4249, 0.8685, 0.4533, 0.8538, 0.4868, 0.8164, 0.4583, 0.8538, 0.4868, 0.804, 0.4872, 0.8164, 0.4583, 0.8538, 0.4868, 0.8381, 0.5177, 0.804, 0.4872, 0.8538, 0.4868, 0.8908, 0.5192, 0.8381, 0.5177, 0.8908, 0.5192, 0.8691, 0.5525, 0.8381, 0.5177, 0.8381, 0.5177, 0.7909, 0.5122, 0.804, 0.4872, 0.8381, 0.5177, 0.8202, 0.5444, 0.7909, 0.5122, 0.8202, 0.5444, 0.7839, 0.5404, 0.7909, 0.5122, 0.1636, 0.2497, 0.1291, 0.2757, 0.09821, 0.227, 0.1303, 0.1917, 0.1975, 0.2922, 0.1583, 0.3211, 0.1291, 0.2757, 0.1636, 0.2497, 0.1583, 0.3211, 0.1219, 0.3415, 0.1013, 0.3104, 0.1291, 0.2757, 0.2271, 0.3371, 0.185, 0.3513, 0.1583, 0.3211, 0.1975, 0.2922, 0.2579, 0.3823, 0.2188, 0.3859, 0.185, 0.3513, 0.2271, 0.3371, 0.2188, 0.3859, 0.1753, 0.3932, 0.1472, 0.3716, 0.185, 0.3513, 0.1472, 0.3716, 0.1036, 0.3888, 0.07975, 0.3681, 0.1219, 0.3415, 0.1753, 0.3932, 0.1271, 0.4071, 0.1036, 0.3888, 0.1472, 0.3716, 0.1271, 0.4071, 0.07097, 0.4406, 0.05248, 0.43, 0.1036, 0.3888, 0.9999, 0.3909, 0.928, 0.3468, 0.956, 0.3171, 0.9999, 0.3909, 0.9609, 0.4092, 0.928, 0.3468, 0.9609, 0.4092, 0.894, 0.3785, 0.928, 0.3468, 0.9609, 0.4092, 0.9066, 0.4293, 0.894, 0.3785, 0.9609, 0.4092, 0.9514, 0.4675, 0.9066, 0.4293, 0.9514, 0.4675, 0.9069, 0.4804, 0.9066, 0.4293, 0.9066, 0.4293, 0.8589, 0.4064, 0.894, 0.3785, 0.9066, 0.4293, 0.8685, 0.4533, 0.8589, 0.4064, 0.8685, 0.4533, 0.8267, 0.4249, 0.8589, 0.4064, 0.6816, 0.7488, 0.6816, 0.7241, 0.6992, 0.7348, 0.6992, 0.7487, 0.8794, 0.267, 0.8384, 0.2791, 0.8378, 0.03485, 0.8794, 0.02199, 0.9196, 0.0, 0.9534, 0.003483, 0.9534, 0.2603, 0.9189, 0.2557, 0.9534, 0.007796, 0.9856, 0.0, 0.9856, 0.248, 0.9595, 0.2497, 0.7898, 0.8134, 0.7762, 0.8173, 0.7687, 0.7947, 0.8064, 0.7839, 0.8794, 0.02199, 0.8378, 0.03485, 0.8419, 0.007249, 0.8653, 0.0, 0.9189, 0.2557, 0.9534, 0.2603, 0.9478, 0.284, 0.9284, 0.2815, 0.9595, 0.2497, 0.9856, 0.248, 0.9837, 0.2755, 0.969, 0.2765, 0.1002, 0.8493, 0.07293, 0.8508, 0.08741, 0.6108, 0.1077, 0.6111, 0.166, 0.592, 0.1903, 0.5843, 0.2214, 0.5923, 0.1543, 0.6134, 0.7898, 0.8457, 0.7898, 0.8134, 0.8064, 0.7839, 0.8064, 0.8732, 0.7759, 0.848, 0.7898, 0.8457, 0.8064, 0.8732, 0.7678, 0.8797, 0.09725, 0.8788, 0.07293, 0.8826, 0.08642, 0.8524, 0.09725, 0.8508, 0.1543, 0.6134, 0.2214, 0.5923, 0.2214, 0.7844, 0.182, 0.8266, 0.1543, 0.8508, 0.1002, 0.8493, 0.1077, 0.6111, 0.1353, 0.6481, 0.8521, 0.7232, 0.8925, 0.7175, 0.888, 0.9117, 0.8624, 0.9189, 0.8386, 0.8166, 0.83, 0.8204, 0.8064, 0.7984, 0.8386, 0.7839, 0.3438, 0.8471, 0.3438, 0.9014, 0.3091, 0.8679, 0.3091, 0.8438, 0.1353, 0.6481, 0.1077, 0.6111, 0.119, 0.5843, 0.1313, 0.6008, 0.8624, 0.9189, 0.888, 0.9117, 0.8925, 0.9574, 0.8811, 0.9606, 0.9268, 0.3572, 0.9661, 0.3445, 0.9568, 0.4839, 0.9285, 0.4931, 0.83, 0.8204, 0.8331, 0.846, 0.8135, 0.8842, 0.8064, 0.7984, 0.8146, 0.3732, 0.8284, 0.3574, 0.8521, 0.3445, 0.8072, 0.404, 0.8041, 0.3701, 0.8146, 0.3732, 0.8072, 0.404, 0.7678, 0.3922, 0.9285, 0.4931, 0.9568, 0.4839, 0.9609, 0.5718, 0.9506, 0.5752, 0.2769, 0.4273, 0.3578, 0.4261, 0.3304, 0.5698, 0.2721, 0.5707, 0.4291, 0.8255, 0.363, 0.8083, 0.3578, 0.6684, 0.4055, 0.6808, 0.7678, 0.3922, 0.8072, 0.404, 0.8283, 0.5221, 0.7999, 0.5135, 0.5736, 0.8777, 0.5863, 0.8777, 0.5982, 0.9014, 0.5631, 0.9014, 0.2721, 0.5707, 0.3304, 0.5698, 0.3259, 0.6436, 0.3045, 0.6439, 0.4055, 0.6808, 0.3578, 0.6684, 0.3783, 0.6104, 0.3958, 0.6149, 0.7999, 0.5135, 0.8283, 0.5221, 0.8349, 0.5788, 0.8245, 0.5757, 0.6861, 0.11, 0.7655, 0.0, 0.7634, 0.3057, 0.7429, 0.317, 0.7039, 0.3445, 0.7678, 0.4241, 0.7501, 0.6384, 0.7097, 0.6394, 0.9189, 0.2712, 0.8794, 0.2563, 0.8972, 0.02181, 0.9189, 0.0297, 0.9189, 0.0297, 0.8972, 0.02181, 0.9028, 0.0, 0.915, 0.004443, 0.9506, 0.5752, 0.9609, 0.5718, 0.9661, 0.7961, 0.3045, 0.6439, 0.3259, 0.6436, 0.3578, 0.8438, 0.3958, 0.6149, 0.3783, 0.6104, 0.4291, 0.4261, 0.8245, 0.5757, 0.8349, 0.5788, 0.8521, 0.7839, 0.7097, 0.6394, 0.7501, 0.6384, 0.7429, 0.6587, 0.7201, 0.6593, 0.8378, 0.02705, 0.7954, 0.02329, 0.8065, 0.0, 0.8304, 0.002118, 0.7429, 0.317, 0.7634, 0.3057, 0.7655, 0.3316, 0.754, 0.338, 1.0, 0.5736, 0.9661, 0.5614, 0.9775, 0.3688, 1.0, 0.3763, 0.7201, 0.6593, 0.7429, 0.6587, 0.7624, 0.6738, 0.6994, 0.6754, 0.5738, 0.8582, 0.5736, 0.8777, 0.5631, 0.9014, 0.5635, 0.8475, 0.4511, 0.7829, 0.4511, 0.7961, 0.4291, 0.8035, 0.4291, 0.7669, 1.0, 0.3763, 0.9775, 0.3688, 0.9909, 0.3445, 0.9918, 0.3447, 0.6994, 0.6754, 0.7624, 0.6738, 0.7678, 0.862, 0.7353, 0.8927, 0.5243, 0.8745, 0.4579, 0.8745, 0.4876, 0.652, 0.5232, 0.6835, 0.8925, 0.7305, 0.9266, 0.7175, 0.925, 0.8982, 0.9031, 0.9099, 0.3711, 0.8671, 0.372, 0.8672, 0.3976, 0.9051, 0.358, 0.9006, 0.7353, 0.8927, 0.7678, 0.862, 0.7637, 0.9018, 0.7625, 0.9029, 0.5232, 0.6835, 0.4876, 0.652, 0.5106, 0.6308, 0.512, 0.632, 0.9031, 0.9099, 0.925, 0.8982, 0.9266, 0.9506, 0.9258, 0.9511, 0.5631, 1.0, 0.5243, 0.9914, 0.5323, 0.8596, 0.5603, 0.8657, 0.372, 0.8672, 0.3721, 0.8654, 0.3976, 0.8337, 0.3976, 0.9051, 0.3712, 0.8652, 0.3711, 0.8671, 0.358, 0.9006, 0.3578, 0.8255, 0.3721, 0.8654, 0.3712, 0.8652, 0.3578, 0.8255, 0.3976, 0.8337, 0.5603, 0.8657, 0.5323, 0.8596, 0.5429, 0.8011, 0.5532, 0.8034, 0.005827, 0.5843, 0.07293, 0.5913, 0.04839, 0.7207, 0.0, 0.7157, 0.9268, 0.7148, 0.8548, 0.7175, 0.8521, 0.5832, 0.904, 0.5812, 0.2214, 0.5905, 0.2625, 0.5843, 0.2523, 0.7151, 0.2227, 0.7195, 0.0, 0.7157, 0.04839, 0.7207, 0.04576, 0.7788, 0.02802, 0.777, 0.904, 0.5812, 0.8521, 0.5832, 0.8763, 0.5194, 0.8954, 0.5187, 0.2227, 0.7195, 0.2523, 0.7151, 0.2464, 0.7765, 0.2355, 0.7782, 0.5532, 0.8034, 0.5429, 0.8011, 0.5631, 0.6308, 0.02802, 0.777, 0.04576, 0.7788, 0.07293, 0.952, 0.8954, 0.5187, 0.8763, 0.5194, 0.9268, 0.3445, 0.2355, 0.7782, 0.2464, 0.7765, 0.2625, 0.9531, 0.8378, 0.3403, 0.7655, 0.3183, 0.7954, 0.02329, 0.8378, 0.02705, 0.6478, 0.5292, 0.6765, 0.5261, 0.6683, 0.5407, 0.6534, 0.5423, 0.4061, 0.3121, 0.3509, 0.2717, 0.3813, 0.2616, 0.4106, 0.283, 0.5935, 0.5573, 0.6515, 0.5038, 0.6478, 0.5292, 0.6254, 0.5589, 0.1436, 0.2383, 0.2258, 0.2167, 0.2165, 0.2442, 0.1728, 0.2557, 0.6534, 0.5423, 0.6683, 0.5407, 0.6994, 0.6292, 0.6845, 0.6308, 0.4106, 0.283, 0.3813, 0.2616, 0.3965, 0.256, 0.4117, 0.2672, 0.6254, 0.5589, 0.6478, 0.5292, 0.6534, 0.5423, 0.6418, 0.5577, 0.1728, 0.2557, 0.2165, 0.2442, 0.2097, 0.2588, 0.187, 0.2648, 0.6816, 0.8466, 0.6683, 0.86, 0.6266, 0.7526, 0.6399, 0.7392, 0.4117, 0.2672, 0.3965, 0.256, 0.4258, 0.1824, 0.441, 0.1936, 0.6071, 0.6308, 0.6266, 0.6342, 0.5826, 0.7407, 0.5631, 0.7373, 0.187, 0.2648, 0.2097, 0.2588, 0.2721, 0.3484, 0.2494, 0.3544, 0.6399, 0.7392, 0.6266, 0.7526, 0.6384, 0.6973, 0.6554, 0.6949, 0.441, 0.1936, 0.4258, 0.1824, 0.4426, 0.06731, 0.4579, 0.07848, 0.5631, 0.7373, 0.5826, 0.7407, 0.6266, 0.8475, 0.6071, 0.8441, 0.2494, 0.3544, 0.2721, 0.3484, 0.249, 0.4604, 0.2263, 0.4664, 0.4579, 0.07848, 0.4426, 0.06731, 0.4171, 0.02483, 0.4357, 0.02342, 0.657, 0.7448, 0.6399, 0.7392, 0.6554, 0.6949, 0.6698, 0.6969, 0.2263, 0.4664, 0.249, 0.4604, 0.2462, 0.5173, 0.2215, 0.5177, 0.3091, 0.8593, 0.2992, 0.8615, 0.288, 0.8496, 0.2945, 0.8438, 0.1768, 0.833, 0.1823, 0.8266, 0.202, 0.8373, 0.1981, 0.8446, 0.1595, 0.8676, 0.1549, 0.8561, 0.1684, 0.8548, 0.1667, 0.8668, 0.7195, 0.726, 0.2431, 0.7066, 0.3371, 0.6251, 0.6645, 0.6302, 8.534e-05, 0.555, 8.519e-05, 0.3103, 0.1362, 0.4017, 0.1706, 0.4844, 0.598, 0.434, 0.6234, 0.3874, 0.6275, 0.4302, 0.4502, 0.7669, 0.4362, 0.7615, 0.4322, 0.726, 0.5488, 0.4485, 0.6234, 0.3874, 0.598, 0.434, 0.2661, 0.6815, 0.2625, 0.6579, 0.2661, 0.6353, 0.4291, 0.6923, 0.4502, 0.6755, 0.4322, 0.726, 0.4362, 0.7615, 0.406, 0.4418, 0.6645, 0.6302, 0.3371, 0.6251, 0.1706, 0.4844, 0.4459, 0.1708, 0.406, 0.4418, 0.1706, 0.4844, 0.1362, 0.4017, 0.4141, 0.05751, 0.6841, 8.519e-05, 0.6292, 0.126, 0.4459, 0.1708, 0.9999, 0.4584, 0.7195, 0.726, 0.6645, 0.6302, 0.8581, 0.4202, 8.519e-05, 0.3103, 0.4141, 0.05751, 0.4459, 0.1708, 0.1362, 0.4017, 0.2431, 0.7066, 8.534e-05, 0.555, 0.1706, 0.4844, 0.3371, 0.6251, 0.6234, 0.3874, 0.6447, 0.4529, 0.6275, 0.4302, 0.269, 0.6353, 0.2625, 0.6219, 0.269, 0.5843, 0.5041, 0.6789, 7.164e-05, 0.9999, 7.099e-05, 0.4542, 0.371, 7.099e-05, 0.5041, 0.6789, 7.099e-05, 0.4542, 0.8372, 0.04794, 0.9558, 4.494e-05, 0.9565, 0.03096, 0.7619, 0.05486, 0.2694, 0.6685, 0.2694, 0.6977, 0.2661, 0.6977, 0.2661, 0.6685, 0.4548, 0.4352, 0.4548, 0.4268, 0.4578, 0.4261, 0.4578, 0.4345, 0.7619, 0.05486, 0.9565, 0.03096, 0.8599, 0.02629, 4.494e-05, 0.202, 0.9818, 0.04794, 0.8372, 0.04794, 0.7619, 0.05486, 1.0, 0.01307, 0.9558, 4.494e-05, 0.9818, 0.04794, 1.0, 0.01307, 0.9565, 0.03096, 0.8599, 0.02629, 0.8676, 0.07443, 4.494e-05, 0.202, 1.0, 0.01307, 0.7619, 0.05486, 4.494e-05, 0.202, 0.8676, 0.07443, 0.9565, 0.03096, 1.0, 0.01307, 0.8676, 0.07443, 0.8599, 0.02629, 0.1719, 0.8429, 0.1768, 0.833, 0.1981, 0.8446, 0.1916, 0.8536, 0.1684, 0.8548, 0.1719, 0.8429, 0.1916, 0.8536, 0.1835, 0.863, 0.1549, 0.8561, 0.1543, 0.8446, 0.1719, 0.8429, 0.1684, 0.8548, 0.419, 0.8668, 0.4313, 0.8677, 0.4259, 0.8846, 0.4141, 0.8824, 0.4313, 0.8677, 0.4422, 0.8666, 0.4373, 0.8822, 0.4259, 0.8846, 0.3091, 0.8819, 0.2992, 0.8787, 0.2992, 0.8615, 0.3091, 0.8593, 0.2992, 0.8787, 0.2877, 0.8746, 0.2877, 0.8652, 0.2992, 0.8615, 0.2992, 0.8615, 0.2877, 0.8652, 0.2816, 0.8588, 0.288, 0.8496, 0.1667, 0.8668, 0.1684, 0.8548, 0.1835, 0.863, 0.1749, 0.8713, 0.1835, 0.863, 0.1916, 0.8536, 0.202, 0.8704, 0.1914, 0.8758, 0.6816, 0.6399, 0.6802, 0.6519, 0.6573, 0.6458, 0.6604, 0.6342, 0.6802, 0.6519, 0.6759, 0.6636, 0.6547, 0.6579, 0.6573, 0.6458, 0.6759, 0.6636, 0.6694, 0.6732, 0.6532, 0.6689, 0.6547, 0.6579, 0.288, 0.8496, 0.2816, 0.8588, 0.273, 0.8591, 0.2721, 0.85, 0.1749, 0.8713, 0.1835, 0.863, 0.1914, 0.8758, 0.1792, 0.8782, 0.8798, 0.3176, 0.8815, 0.3267, 0.8595, 0.3282, 0.8629, 0.3187, 0.6604, 0.6342, 0.6573, 0.6458, 0.6367, 0.642, 0.6414, 0.6308, 0.6573, 0.6458, 0.6547, 0.6579, 0.6357, 0.6545, 0.6367, 0.642, 0.6547, 0.6579, 0.6532, 0.6689, 0.6387, 0.6662, 0.6357, 0.6545, 0.6532, 0.6689, 0.6529, 0.6769, 0.645, 0.6755, 0.6387, 0.6662, 0.8759, 0.3066, 0.8798, 0.3176, 0.8629, 0.3187, 0.8667, 0.3072, 0.8629, 0.3187, 0.8595, 0.3282, 0.8419, 0.3142, 0.8495, 0.308, 0.8595, 0.3282, 0.8569, 0.3343, 0.8378, 0.319, 0.8419, 0.3142, 0.204, 0.569, 0.205, 0.557, 0.2191, 0.5613, 0.2193, 0.5737, 0.205, 0.557, 0.2105, 0.546, 0.2213, 0.5492, 0.2191, 0.5613, 0.2105, 0.546, 0.2196, 0.5375, 0.2255, 0.5393, 0.2213, 0.5492, 0.8667, 0.3072, 0.8629, 0.3187, 0.8495, 0.308, 0.8595, 0.3014, 0.8495, 0.308, 0.8419, 0.3142, 0.8391, 0.2927, 0.8474, 0.2916, 0.2217, 0.5843, 0.2193, 0.5737, 0.2434, 0.572, 0.244, 0.5829, 0.2193, 0.5737, 0.2191, 0.5613, 0.2414, 0.5598, 0.2434, 0.572, 0.2191, 0.5613, 0.2213, 0.5492, 0.2384, 0.5481, 0.2414, 0.5598, 0.2213, 0.5492, 0.2255, 0.5393, 0.2347, 0.5386, 0.2384, 0.5481, 0.8595, 0.3014, 0.8495, 0.308, 0.8474, 0.2916, 0.8583, 0.2925, 0.4034, 0.8342, 0.4141, 0.8278, 0.419, 0.8442, 0.4072, 0.8468, 0.4141, 0.8278, 0.4259, 0.8255, 0.4313, 0.8432, 0.419, 0.8442, 0.2434, 0.572, 0.2414, 0.5598, 0.2588, 0.5534, 0.2622, 0.5651, 0.2414, 0.5598, 0.2384, 0.5481, 0.2517, 0.5432, 0.2588, 0.5534, 0.2721, 0.8917, 0.273, 0.8816, 0.2816, 0.8814, 0.288, 0.8913, 0.8583, 0.2925, 0.8474, 0.2916, 0.8578, 0.2791, 0.864, 0.2858, 0.8703, 0.2954, 0.8731, 0.2851, 0.8804, 0.291, 0.8703, 0.2954, 0.8804, 0.291, 0.8815, 0.2999, 0.8703, 0.2954, 0.8815, 0.2999, 0.8759, 0.3066, 0.8703, 0.2954, 0.8759, 0.3066, 0.8667, 0.3072, 0.8703, 0.2954, 0.8667, 0.3072, 0.8595, 0.3014, 0.8703, 0.2954, 0.8595, 0.3014, 0.8583, 0.2925, 0.8703, 0.2954, 0.8583, 0.2925, 0.864, 0.2858, 0.4072, 0.8468, 0.419, 0.8442, 0.419, 0.8668, 0.4072, 0.8641, 0.419, 0.8442, 0.4313, 0.8432, 0.4313, 0.8677, 0.419, 0.8668, 0.4313, 0.8432, 0.4422, 0.844, 0.4422, 0.8666, 0.4313, 0.8677, 0.2945, 0.8983, 0.288, 0.8913, 0.2992, 0.8787, 0.3091, 0.8819, 0.288, 0.8913, 0.2816, 0.8814, 0.2877, 0.8746, 0.2992, 0.8787, 0.8703, 0.2954, 0.864, 0.2858, 0.8731, 0.2851, 0.3976, 0.8505, 0.4072, 0.8468, 0.4072, 0.8641, 0.3976, 0.8599, 0.6954, 0.7626, 0.6988, 0.7691, 0.6816, 0.7691, 0.4207, 0.008163, 0.4293, 0.004523, 0.4357, 0.02342, 0.4347, 0.0, 0.4357, 0.02342, 0.4293, 0.004523, 0.2347, 0.5386, 0.2255, 0.5393, 0.2215, 0.5177, 0.2462, 0.5173, 0.2347, 0.5386, 0.2215, 0.5177, 0.4171, 0.02483, 0.4207, 0.008163, 0.4357, 0.02342, 0.6964, 0.7533, 0.6954, 0.7626, 0.6846, 0.7488, 0.6846, 0.7488, 0.6954, 0.7626, 0.6816, 0.7691, 0.6617, 0.6792, 0.6554, 0.6949, 0.6529, 0.6769, 0.6554, 0.6949, 0.6384, 0.6973, 0.6529, 0.6769, 0.6529, 0.6769, 0.6384, 0.6973, 0.645, 0.6755, 0.2196, 0.5375, 0.2215, 0.5177, 0.2255, 0.5393, 0.6292, 0.126, 0.406, 0.4418, 0.4459, 0.1708, 0.6292, 0.126, 0.8581, 0.4202, 0.6645, 0.6302, 0.406, 0.4418, 0.8253, 0.198, 0.9999, 0.4584, 0.8581, 0.4202, 0.6292, 0.126, 0.6841, 8.519e-05, 0.8253, 0.198, 0.6292, 0.126])
me_cube.materials.append(mat_material)
me_cube.materials.append(mat_wool)
me_cube.materials.append(mat_eyes)
me_cube.materials.append(mat_jaws)
me_cube.materials.append(mat_mouth)
me_cube.use_remesh_preserve_volume = False
me_cube.use_remesh_preserve_attributes = False
me_cube.use_mirror_vertex_groups = False
me_cube.update()

# ---- objects
ob_cube = bpy.data.objects.new('Cube', me_cube)
ob_lamp = bpy.data.objects.new('Lamp', light_lamp)
ob_camera = bpy.data.objects.new('Camera', cam_camera)
ob_lamp_001 = bpy.data.objects.new('Lamp.001', light_lamp_001)
ob_lamp_002 = bpy.data.objects.new('Lamp.002', light_lamp_002)

# ---- transforms, parenting, visibility, modifiers, constraints
ob_cube.location = (0.0, 0.0, 0.0)
ob_cube.lock_rotations_4d = False
ob_cube.empty_display_type = 'ARROWS'
ob_cube.lineart.crease_threshold = 0.0
_m = ob_cube.modifiers.new('Mirror', 'MIRROR')
_m = ob_cube.modifiers.new('Subsurf', 'SUBSURF')
_m.uv_smooth = 'PRESERVE_CORNERS'
_m.quality = 2
_m.levels = 2
_m.show_only_control_edges = False
ob_lamp.location = (4.076, 1.005, 5.904)
ob_lamp.rotation_euler = (0.6503, 0.05522, 1.866)
ob_lamp.lock_rotations_4d = False
ob_lamp.empty_display_type = 'ARROWS'
ob_lamp.color = (0.0, 0.0, 0.0, 0.0)
ob_lamp.lineart.crease_threshold = 0.0
ob_camera.location = (7.481, -6.508, 5.344)
ob_camera.rotation_euler = (1.109, 0.01082, 0.8149)
ob_camera.lock_rotations_4d = False
ob_camera.empty_display_type = 'ARROWS'
ob_camera.color = (0.0, 0.0, 0.0, 0.0)
ob_camera.display_type = 'WIRE'
ob_camera.lineart.crease_threshold = 0.0
ob_lamp_001.location = (-4.964, 1.005, 5.904)
ob_lamp_001.rotation_euler = (0.6503, 0.05522, 1.866)
ob_lamp_001.lock_rotations_4d = False
ob_lamp_001.empty_display_type = 'ARROWS'
ob_lamp_001.color = (0.0, 0.0, 0.0, 0.0)
ob_lamp_001.lineart.crease_threshold = 0.0
ob_lamp_002.location = (0.5097, -4.546, -0.7915)
ob_lamp_002.rotation_euler = (0.6503, 0.05522, 1.866)
ob_lamp_002.lock_rotations_4d = False
ob_lamp_002.empty_display_type = 'ARROWS'
ob_lamp_002.color = (0.0, 0.0, 0.0, 0.0)
ob_lamp_002.lineart.crease_threshold = 0.0

# ---- collection membership
col_collection_1.objects.link(ob_cube)
col_collection_1.objects.link(ob_lamp)
col_collection_1.objects.link(ob_camera)
col_collection_1.objects.link(ob_lamp_001)
col_collection_1.objects.link(ob_lamp_002)

# ---- scene / render settings (as saved in the file)
scene.camera = ob_camera
scene.frame_start = 1; scene.frame_end = 250; scene.frame_set(1)
scene.render.engine = 'BLENDER_EEVEE_NEXT'
scene.render.image_settings.compression = 90
scene.render.resolution_percentage = 50
scene.render.dither_intensity = 0.0
scene.cycles.use_denoising = False
scene.cycles.samples = 10
scene.cycles.sampling_pattern = 'TABULATED_SOBOL'
scene.cycles.light_sampling_threshold = 0.0
scene.cycles.use_adaptive_sampling = False
scene.cycles.use_light_tree = False
scene.cycles.blur_glossy = 0.0
scene.cycles.volume_bounces = 1
scene.cycles.pixel_filter_type = 'GAUSSIAN'
scene.cycles.sample_clamp_indirect = 0.0
scene.view_settings.view_transform = 'Standard'
bpy.context.view_layer.update()
